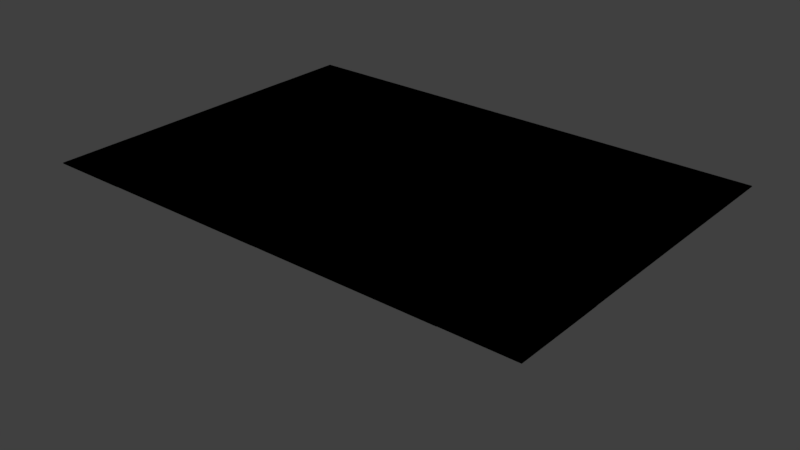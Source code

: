 # Source: Sketchfab_2017_12_24_23_12_13.blend  (saved by Blender 2.79.0; exported with 4.5.12 LTS)
import bpy
from mathutils import Matrix  # noqa: F401  (used for matrix-valued properties, if any)

bpy.ops.wm.read_factory_settings(use_empty=True)
scene = bpy.context.scene
scene.name = 'Scene'

# ---- collections
col_collection_1 = bpy.data.collections.new('Collection 1'); scene.collection.children.link(col_collection_1)

# ---- materials (node trees are filled in below, after node groups)
mat_eau = bpy.data.materials.new('eau')
mat_eau.alpha_threshold = 0.0
mat_eau.use_transparent_shadow = False
mat_eau.diffuse_color = (0.0, 0.09765, 0.8, 1.0)
mat_eau.roughness = 0.5
mat_sillon = bpy.data.materials.new('Sillon')
mat_sillon.alpha_threshold = 0.0
mat_sillon.use_transparent_shadow = False
mat_sillon.diffuse_color = (0.0, 0.0, 0.0, 1.0)
mat_sillon.roughness = 0.5
mat_material_008 = bpy.data.materials.new('Material.008')
mat_material_008.alpha_threshold = 0.0
mat_material_008.use_transparent_shadow = False
mat_material_008.diffuse_color = (0.8, 0.4876, 0.0, 1.0)
mat_material_008.roughness = 0.5
mat_material_004 = bpy.data.materials.new('Material.004')
mat_material_004.alpha_threshold = 0.0
mat_material_004.use_transparent_shadow = False
mat_material_004.diffuse_color = (0.8, 0.0, 0.1903, 1.0)
mat_material_004.roughness = 0.5
mat_material_005 = bpy.data.materials.new('Material.005')
mat_material_005.alpha_threshold = 0.0
mat_material_005.use_transparent_shadow = False
mat_material_005.diffuse_color = (0.8, 0.09079, 0.5049, 1.0)
mat_material_005.roughness = 0.5
mat_material_003 = bpy.data.materials.new('Material.003')
mat_material_003.alpha_threshold = 0.0
mat_material_003.use_transparent_shadow = False
mat_material_003.diffuse_color = (0.0, 0.7796, 0.8, 1.0)
mat_material_003.roughness = 0.5
mat_material_002 = bpy.data.materials.new('Material.002')
mat_material_002.alpha_threshold = 0.0
mat_material_002.use_transparent_shadow = False
mat_material_002.diffuse_color = (0.01638, 0.8, 0.2072, 1.0)
mat_material_002.roughness = 0.5
mat_material_001 = bpy.data.materials.new('Material.001')
mat_material_001.alpha_threshold = 0.0
mat_material_001.use_transparent_shadow = False
mat_material_001.diffuse_color = (0.1026, 0.8, 0.01463, 1.0)
mat_material_001.roughness = 0.5
mat_material = bpy.data.materials.new('Material')
mat_material.alpha_threshold = 0.0
mat_material.use_transparent_shadow = False
mat_material.diffuse_color = (0.0, 0.0, 0.0, 1.0)
mat_material.roughness = 0.5
mat_material_006 = bpy.data.materials.new('Material.006')
mat_material_006.alpha_threshold = 0.0
mat_material_006.use_transparent_shadow = False
mat_material_006.diffuse_color = (0.5424, 0.0, 0.8, 1.0)
mat_material_006.roughness = 0.5
mat_material_007 = bpy.data.materials.new('Material.007')
mat_material_007.alpha_threshold = 0.0
mat_material_007.use_transparent_shadow = False
mat_material_007.diffuse_color = (0.2686, 0.001462, 0.8, 1.0)
mat_material_007.roughness = 0.5

# ---- material node trees
mat_sillon.use_nodes = True; mat_sillon.node_tree.nodes.clear()
_N = mat_sillon.node_tree.nodes; _L = mat_sillon.node_tree.links
n0 = _N.new('NodeUndefined'); n0.name = 'Output'; n0.location = (300, 300)
n1 = _N.new('NodeUndefined'); n1.name = 'Geometry'; n1.location = (57, 243)
n2 = _N.new('NodeUndefined'); n2.name = 'Material'; n2.location = (-126, 409)
n2.inputs[0].default_value = (0.0, 0.0, 0.0, 1.0)
n2.inputs[1].default_value = (1.0, 1.0, 1.0, 1.0)
n2.inputs[2].default_value = 0.8
n2.inputs[3].default_value = (0.0, 0.0, 0.0)
_L.new(n2.outputs[0], n0.inputs[0])
_L.new(n1.outputs[8], n0.inputs[1])

# ---- world
world_world = bpy.data.worlds.new('World'); scene.world = world_world
world_world.color = (0.05088, 0.05088, 0.05088)
world_world.use_sun_shadow = False
world_world.sun_shadow_jitter_overblur = 0.0
world_world.cycles.sampling_method = 'MANUAL'

# ---- meshes
me_circle = bpy.data.meshes.new('Circle')
me_circle.from_pydata([(0.006148, 3.429, 0.02774), (-3.168, 1.312, -0.03493), (-3.364, 0.6692, -0.09617), (-3.43, -4.335e-07, 0.02305), (-3.169, -1.313, -0.03191), (-1.895, -2.858, 0.02466), (3.425, 0.000957, -0.1337), (2.898, -1.138, 0.1388), (2.029, 1.929, 0.09819), (2.291, -0.7551, 0.003091), (-2.556, -1.84, -0.04786), (1.147, 1.784, 0.1061), (-1.516, 1.777, 0.1468), (1.838, -0.8753, 0.1098), (-1.843, 2.906, -0.04523), (0.8514, 2.985, 0.0946), (0.995, -3.086, 0.06976), (1.172, -0.6999, -0.184), (0.7319, 2.12, -0.07253), (-1.757, -1.822, 0.2196), (0.7472, -2.629, -0.0664), (-0.7329, -3.094, 0.1809), (-1.76, -0.8762, 0.04224), (2.829, -0.6636, -0.0004702), (-0.8653, 1.714, -0.1205), (0.3704, -0.4962, 0.0969), (-0.27, 1.422, -0.05628), (-2.386, -0.63, 0.1904), (2.176, 0.703, 0.1121), (-1.202, -0.004435, -0.06687), (-3.287, -0.1937, 0.04259), (-2.273, -0.1639, 0.06824), (-2.868, 0.395, -0.06163), (0.09332, 0.6336, 0.03116), (0.05779, -2.83, -0.08582), (0.01018, 0.2218, 0.2647), (-1.496, 3.089, 0.0641), (-2.432, 2.428, -0.06923), (-3.029, 1.665, -0.01291), (-3.397, -0.3344, 0.148), (-3.354, -0.6871, 0.02078), (-2.875, -1.846, 0.06359), (-2.428, -2.434, 0.04876), (-1.138, -3.253, 0.1465), (0.9212, -3.283, -0.05944), (1.48, -3.097, 0.008224), (2.013, -2.771, -0.009244), (2.496, -2.375, -0.01868), (2.879, -1.855, -0.03641), (3.16, -1.334, 0.04149), (3.385, -0.597, -0.0009362), (3.36, 0.6773, -0.031), (2.839, 1.954, 0.02859), (1.919, 2.856, -0.0232), (1.321, 3.167, 0.006382), (0.6666, 3.388, -0.0809), (-1.968, 1.377, 0.03502), (-2.926, -1.255, 0.04889), (2.54, 2.064, -0.08278), (-2.091, 2.7, 0.008867), (1.712, 2.432, -0.05498), (2.411, -1.811, 0.01688), (-2.124, -1.795, 0.09385), (-2.452, -1.025, 0.04203), (2.31, 2.532, 0.05718), (1.344, 2.498, 0.02519), (1.896, -1.883, 0.07001), (-1.968, -2.267, 0.08078), (-1.284, 2.499, 0.1256), (1.309, 2.917, 0.05341), (-1.296, 3.196, 0.01125), (1.471, -2.827, -0.06038), (-0.05538, 2.804, 0.08112), (-0.7011, 2.609, -0.05491), (-0.4332, 3.275, -0.09691), (1.07, -1.912, 0.0217), (-0.441, 3.434, 0.09933), (1.34, -2.242, 0.1029), (-0.7679, -2.609, 0.1093), (0.3883, 3.307, 0.03616), (0.04887, -2.136, 0.05276), (-0.02572, 2.463, 0.007242), (0.4066, -1.347, 0.1011), (0.009798, -3.439, 0.01014), (0.01696, 3.192, 0.03376), (-0.5084, -1.162, -0.03266), (3.134, -0.3795, 0.04531), (0.8952, 1.13, -0.03453), (1.342, 0.7763, 0.1445), (2.605, 1.227, 0.03727), (-2.935, 1.492, -0.0286), (0.2388, -0.9877, -0.06585), (-0.1107, 1.738, 0.02675), (-1.034, -1.2, 0.1212), (-2.224, 1.129, -0.1629), (-0.1743, -0.7466, 0.1033), (0.2176, 1.278, 0.2202), (3.371, 0.352, 0.005538), (0.8444, -0.2195, -0.1288), (2.644, -0.07068, 0.1071), (-2.662, 0.3384, 0.07326), (3.1, 0.006239, -0.08538), (0.2732, -0.02716, 0.06461), (1.575, 0.03223, -0.03704), (-0.2636, 0.07102, 0.1511), (-3.152, 0.0172, 0.1846), (-1.54, 0.8443, -0.03524), (-3.263, 1.01, 0.08528), (-2.534, 0.9611, -0.1237), (-2.07, 0.5729, 0.1163), (-0.1672, 0.7952, 0.1325), (-2.779, 0.9107, 0.158), (-3.393, 0.3524, 0.1128), (-0.2524, -2.757, 0.07046), (-0.6326, -3.396, -0.07926), (0.06838, -3.196, 0.04786), (-1.446, 1.267, 0.000405), (-2.021, 2.14, -0.1083), (1.363, -1.612, 0.1062), (0.656, 2.398, 0.0734), (-1.325, -2.364, -0.06628), (-0.8079, 2.982, -0.03002), (0.6669, -3.108, -0.01026), (0.5551, -2.251, 0.1188), (-0.5879, -2.046, 0.08686), (0.02877, 2.708, -0.0417), (-0.1255, 2.085, 0.1034), (-1.048, 0.9253, 0.112), (3.169, 1.305, -0.002322), (0.7551, -0.849, 0.04314), (-1.876, -1.324, 0.04179), (1.595, 1.209, 0.006021), (-2.903, -0.6407, 0.04836), (-2.577, 1.509, -0.001773), (-1.758, -0.06927, -0.03145), (0.1102, -0.3287, -0.01369), (-0.8657, -0.6484, 0.2665), (2.945, 0.4233, 0.01172), (1.809, 0.484, 0.1551), (2.574, 0.6477, -0.06171), (-0.8511, 0.2431, -0.06319), (-0.1037, -1.657, 0.03485), (0.006148, 3.429, 0.05784), (-3.168, 1.312, -0.004831), (-3.364, 0.6692, -0.06607), (-3.43, -4.335e-07, 0.05315), (-3.169, -1.313, -0.001813), (-1.895, -2.858, 0.05476), (3.425, 0.000957, -0.1036), (2.898, -1.138, 0.1689), (2.029, 1.929, 0.1283), (2.291, -0.7551, 0.03319), (-2.556, -1.84, -0.01776), (1.147, 1.784, 0.1362), (-1.516, 1.777, 0.1769), (1.838, -0.8753, 0.1399), (-1.843, 2.906, -0.01513), (0.8514, 2.985, 0.1247), (0.995, -3.086, 0.09986), (1.172, -0.6999, -0.1539), (0.7319, 2.12, -0.04243), (-1.757, -1.822, 0.2497), (0.7472, -2.629, -0.03631), (-0.7329, -3.094, 0.211), (-1.76, -0.8762, 0.07234), (2.829, -0.6636, 0.02963), (-0.8653, 1.714, -0.09043), (0.3704, -0.4962, 0.127), (-0.27, 1.422, -0.02618), (-2.386, -0.63, 0.2205), (2.176, 0.703, 0.1422), (-1.202, -0.004435, -0.03678), (-3.287, -0.1937, 0.07269), (-2.273, -0.1639, 0.09834), (-2.868, 0.395, -0.03154), (0.09332, 0.6336, 0.06126), (0.05779, -2.83, -0.05572), (0.01018, 0.2218, 0.2948), (-1.496, 3.089, 0.0942), (-2.432, 2.428, -0.03913), (-3.029, 1.665, 0.01719), (-3.397, -0.3344, 0.1781), (-3.354, -0.6871, 0.05088), (-2.875, -1.846, 0.09369), (-2.428, -2.434, 0.07886), (-1.138, -3.253, 0.1766), (0.9212, -3.283, -0.02934), (1.48, -3.097, 0.03832), (2.013, -2.771, 0.02085), (2.496, -2.375, 0.01142), (2.879, -1.855, -0.00631), (3.16, -1.334, 0.07158), (3.385, -0.597, 0.02916), (3.36, 0.6773, -0.000901), (2.839, 1.954, 0.05869), (1.919, 2.856, 0.006903), (1.321, 3.167, 0.03648), (0.6666, 3.388, -0.0508), (-1.968, 1.377, 0.06511), (-2.926, -1.255, 0.07899), (2.54, 2.064, -0.05268), (-2.091, 2.7, 0.03897), (1.712, 2.432, -0.02488), (2.411, -1.811, 0.04697), (-2.124, -1.795, 0.1239), (-2.452, -1.025, 0.07213), (2.31, 2.532, 0.08728), (1.344, 2.498, 0.05529), (1.896, -1.883, 0.1001), (-1.968, -2.267, 0.1109), (-1.284, 2.499, 0.1557), (1.309, 2.917, 0.08351), (-1.296, 3.196, 0.04135), (1.471, -2.827, -0.03028), (-0.05538, 2.804, 0.1112), (-0.7011, 2.609, -0.02482), (-0.4332, 3.275, -0.06681), (1.07, -1.912, 0.0518), (-0.441, 3.434, 0.1294), (1.34, -2.242, 0.133), (-0.7679, -2.609, 0.1394), (0.3883, 3.307, 0.06626), (0.04887, -2.136, 0.08286), (-0.02572, 2.463, 0.03734), (0.4066, -1.347, 0.1312), (0.009798, -3.439, 0.04024), (0.01696, 3.192, 0.06386), (-0.5084, -1.162, -0.002566), (3.134, -0.3795, 0.07541), (0.8952, 1.13, -0.004433), (1.342, 0.7763, 0.1746), (2.605, 1.227, 0.06737), (-2.935, 1.492, 0.001503), (0.2388, -0.9877, -0.03575), (-0.1107, 1.738, 0.05685), (-1.034, -1.2, 0.1513), (-2.224, 1.129, -0.1328), (-0.1743, -0.7466, 0.1334), (0.2176, 1.278, 0.2503), (3.371, 0.352, 0.03564), (0.8444, -0.2195, -0.09874), (2.644, -0.07068, 0.1372), (-2.662, 0.3384, 0.1034), (3.1, 0.006239, -0.05528), (0.2732, -0.02716, 0.09471), (1.575, 0.03223, -0.006937), (-0.2636, 0.07102, 0.1812), (-3.152, 0.0172, 0.2147), (-1.54, 0.8443, -0.005136), (-3.263, 1.01, 0.1154), (-2.534, 0.9611, -0.09364), (-2.07, 0.5729, 0.1464), (-0.1672, 0.7952, 0.1626), (-2.779, 0.9107, 0.1881), (-3.393, 0.3524, 0.1429), (-0.2524, -2.757, 0.1006), (-0.6326, -3.396, -0.04916), (0.06838, -3.196, 0.07796), (-1.446, 1.267, 0.0305), (-2.021, 2.14, -0.07815), (1.363, -1.612, 0.1363), (0.656, 2.398, 0.1035), (-1.325, -2.364, -0.03619), (-0.8079, 2.982, 8.058e-05), (0.6669, -3.108, 0.01984), (0.5551, -2.251, 0.1489), (-0.5879, -2.046, 0.117), (0.02877, 2.708, -0.01161), (-0.1255, 2.085, 0.1335), (-1.048, 0.9253, 0.1421), (3.169, 1.305, 0.02778), (0.7551, -0.849, 0.07324), (-1.876, -1.324, 0.07189), (1.595, 1.209, 0.03612), (-2.903, -0.6407, 0.07846), (-2.577, 1.509, 0.02833), (-1.758, -0.06927, -0.001354), (0.1102, -0.3287, 0.01641), (-0.8657, -0.6484, 0.2966), (2.945, 0.4233, 0.04182), (1.809, 0.484, 0.1852), (2.574, 0.6477, -0.03161), (-0.8511, 0.2431, -0.03309), (-0.1037, -1.657, 0.06495), (0.006049, 3.429, -0.002356), (-3.168, 1.312, -0.06502), (-3.364, 0.6692, -0.1263), (-3.43, 6.588e-05, -0.007042), (-3.169, -1.313, -0.062), (-1.895, -2.858, -0.005434), (3.425, 0.001023, -0.1638), (2.897, -1.138, 0.1087), (2.029, 1.929, 0.0681), (2.291, -0.755, -0.027), (-2.556, -1.84, -0.07796), (1.147, 1.784, 0.07605), (-1.516, 1.777, 0.1167), (1.838, -0.8752, 0.07969), (-1.843, 2.906, -0.07532), (0.8513, 2.986, 0.06451), (0.9949, -3.086, 0.03967), (1.172, -0.6999, -0.2141), (0.7318, 2.12, -0.1026), (-1.757, -1.822, 0.1895), (0.7471, -2.629, -0.0965), (-0.733, -3.094, 0.1508), (-1.76, -0.8761, 0.01215), (2.829, -0.6636, -0.03056), (-0.8654, 1.714, -0.1506), (0.3703, -0.4961, 0.06681), (-0.2701, 1.422, -0.08637), (-2.386, -0.6299, 0.1603), (2.176, 0.7031, 0.08205), (-1.202, -0.004369, -0.09697), (-3.287, -0.1936, 0.0125), (-2.274, -0.1638, 0.03815), (-2.869, 0.395, -0.09173), (0.09323, 0.6337, 0.001065), (0.05769, -2.83, -0.1159), (0.01008, 0.2218, 0.2346), (-1.496, 3.089, 0.03401), (-2.432, 2.428, -0.09932), (-3.029, 1.665, -0.043), (-3.397, -0.3343, 0.1179), (-3.354, -0.687, -0.009315), (-2.875, -1.846, 0.0335), (-2.429, -2.434, 0.01867), (-1.138, -3.253, 0.1164), (0.9211, -3.283, -0.08953), (1.48, -3.097, -0.02187), (2.013, -2.771, -0.03934), (2.496, -2.374, -0.04877), (2.879, -1.855, -0.0665), (3.16, -1.334, 0.01139), (3.385, -0.597, -0.03103), (3.359, 0.6774, -0.06109), (2.839, 1.954, -0.001499), (1.919, 2.856, -0.05329), (1.321, 3.167, -0.02371), (0.6665, 3.388, -0.111), (-1.968, 1.377, 0.004923), (-2.926, -1.255, 0.01879), (2.54, 2.064, -0.1129), (-2.091, 2.7, -0.02123), (1.712, 2.432, -0.08507), (2.411, -1.811, -0.01322), (-2.124, -1.795, 0.06375), (-2.452, -1.025, 0.01193), (2.31, 2.532, 0.02709), (1.344, 2.498, -0.004898), (1.895, -1.883, 0.03992), (-1.968, -2.267, 0.05068), (-1.284, 2.499, 0.0955), (1.309, 2.918, 0.02332), (-1.297, 3.196, -0.01884), (1.471, -2.827, -0.09048), (-0.05548, 2.804, 0.05102), (-0.7012, 2.609, -0.08501), (-0.4333, 3.275, -0.127), (1.07, -1.912, -0.008392), (-0.4411, 3.434, 0.06924), (1.34, -2.242, 0.0728), (-0.768, -2.609, 0.0792), (0.3882, 3.307, 0.006072), (0.04877, -2.136, 0.02266), (-0.02582, 2.463, -0.02285), (0.4065, -1.347, 0.07098), (0.009699, -3.439, -0.01995), (0.01686, 3.192, 0.003671), (-0.5085, -1.161, -0.06276), (3.134, -0.3795, 0.01522), (0.8951, 1.131, -0.06462), (1.342, 0.7764, 0.1145), (2.605, 1.227, 0.007174), (-2.935, 1.492, -0.05869), (0.2387, -0.9876, -0.09594), (-0.1108, 1.738, -0.003339), (-1.034, -1.2, 0.09116), (-2.224, 1.129, -0.193), (-0.1744, -0.7465, 0.07323), (0.2175, 1.278, 0.1901), (3.371, 0.352, -0.02455), (0.8443, -0.2194, -0.1589), (2.644, -0.07061, 0.07701), (-2.662, 0.3385, 0.04317), (3.1, 0.006305, -0.1155), (0.2731, -0.02709, 0.03452), (1.575, 0.03229, -0.06713), (-0.2637, 0.07109, 0.121), (-3.152, 0.01727, 0.1545), (-1.54, 0.8443, -0.06533), (-3.263, 1.01, 0.05518), (-2.534, 0.9612, -0.1538), (-2.07, 0.5729, 0.08618), (-0.1673, 0.7953, 0.1024), (-2.779, 0.9108, 0.1279), (-3.393, 0.3525, 0.08268), (-0.2525, -2.757, 0.04036), (-0.6327, -3.396, -0.1093), (0.06828, -3.196, 0.01776), (-1.446, 1.267, -0.02969), (-2.021, 2.14, -0.1383), (1.363, -1.612, 0.07607), (0.6559, 2.398, 0.04331), (-1.325, -2.364, -0.09638), (-0.808, 2.982, -0.06011), (0.6668, -3.108, -0.04035), (0.555, -2.251, 0.08869), (-0.588, -2.046, 0.05676), (0.02867, 2.708, -0.0718), (-0.1256, 2.085, 0.07331), (-1.049, 0.9254, 0.08193), (3.169, 1.305, -0.03241), (0.755, -0.849, 0.01305), (-1.876, -1.324, 0.0117), (1.595, 1.209, -0.02407), (-2.903, -0.6406, 0.01827), (-2.577, 1.509, -0.03187), (-1.759, -0.0692, -0.06155), (0.1101, -0.3286, -0.04378), (-0.8658, -0.6483, 0.2364), (2.945, 0.4234, -0.01837), (1.809, 0.4841, 0.125), (2.574, 0.6478, -0.0918), (-0.8512, 0.2431, -0.09328), (-0.1038, -1.657, 0.00476)], [], [(7, 61, 48), (133, 37, 38), (117, 116, 12), (9, 66, 61), (53, 65, 64), (10, 67, 62), (54, 15, 69), (13, 118, 66), (55, 79, 54), (45, 16, 44), (19, 120, 124), (113, 78, 21), (96, 18, 92), (50, 86, 49), (1, 90, 38), (132, 63, 27), (27, 130, 22), (26, 33, 96), (100, 27, 31), (103, 17, 13), (28, 13, 9), (100, 32, 132), (102, 135, 25), (101, 23, 86), (30, 39, 40), (29, 136, 140), (106, 29, 127), (51, 137, 97), (32, 1, 107), (88, 102, 98), (138, 98, 103), (33, 35, 102), (83, 21, 114), (35, 110, 104), (117, 56, 116), (131, 28, 8), (53, 69, 65), (17, 82, 118), (5, 43, 21), (87, 131, 11), (54, 79, 15), (5, 78, 120), (26, 96, 92), (136, 93, 85), (87, 96, 33), (133, 108, 94), (27, 63, 130), (13, 17, 118), (26, 110, 33), (86, 23, 7), (97, 101, 86), (28, 103, 13), (101, 137, 23), (106, 109, 29), (88, 87, 102), (138, 88, 98), (100, 108, 111), (83, 115, 21), (34, 123, 80), (135, 35, 104), (35, 33, 110), (80, 123, 75), (115, 122, 20), (112, 39, 30), (112, 3, 39), (111, 108, 90), (137, 139, 99), (109, 31, 134), (108, 100, 31), (87, 33, 102), (109, 134, 29), (105, 32, 107), (23, 137, 99), (102, 35, 135), (32, 100, 111), (17, 103, 98), (134, 31, 22), (31, 27, 22), (100, 132, 27), (98, 102, 25), (134, 93, 136), (134, 22, 93), (91, 95, 141), (131, 88, 138), (131, 87, 88), (56, 109, 106), (56, 94, 109), (132, 57, 63), (94, 108, 109), (129, 91, 82), (129, 25, 91), (116, 106, 127), (18, 96, 87), (126, 81, 73), (72, 84, 74), (16, 45, 71), (113, 21, 115), (73, 72, 121), (73, 81, 72), (123, 77, 75), (123, 20, 77), (124, 113, 34), (124, 78, 113), (122, 115, 83), (121, 74, 70), (15, 84, 125), (15, 79, 84), (11, 131, 8), (77, 71, 66), (71, 46, 66), (84, 0, 74), (19, 22, 130), (19, 124, 22), (124, 93, 22), (118, 82, 75), (73, 36, 14), (73, 121, 36), (119, 125, 81), (119, 15, 125), (68, 24, 73), (119, 126, 92), (119, 81, 126), (71, 77, 16), (62, 130, 63), (62, 19, 130), (24, 12, 116), (59, 68, 14), (65, 69, 119), (69, 15, 119), (66, 47, 61), (66, 46, 47), (19, 67, 120), (12, 59, 117), (65, 119, 18), (10, 63, 57), (10, 62, 63), (117, 59, 37), (8, 65, 11), (8, 60, 65), (8, 89, 58), (8, 28, 89), (89, 128, 52), (56, 133, 94), (58, 64, 8), (64, 60, 8), (141, 95, 85), (80, 93, 124), (80, 141, 93), (141, 85, 93), (135, 104, 95), (114, 21, 43), (115, 20, 34), (127, 104, 110), (127, 140, 104), (99, 139, 9), (139, 28, 9), (112, 30, 107), (111, 1, 32), (111, 90, 1), (28, 138, 103), (108, 31, 109), (97, 137, 101), (127, 29, 140), (140, 95, 104), (140, 136, 95), (99, 9, 23), (105, 107, 30), (25, 135, 91), (135, 95, 91), (132, 32, 105), (98, 129, 17), (98, 25, 129), (97, 86, 50), (134, 136, 29), (86, 48, 49), (86, 7, 48), (128, 139, 137), (128, 89, 139), (91, 141, 82), (108, 133, 90), (133, 38, 90), (132, 105, 30), (9, 13, 66), (28, 131, 138), (116, 56, 106), (17, 129, 82), (107, 2, 112), (97, 50, 6), (128, 137, 51), (116, 127, 24), (136, 85, 95), (24, 110, 26), (24, 127, 110), (23, 61, 7), (23, 9, 61), (89, 28, 139), (26, 126, 24), (126, 73, 24), (84, 79, 0), (72, 74, 121), (84, 72, 125), (113, 115, 34), (125, 72, 81), (124, 34, 80), (74, 0, 76), (21, 78, 5), (20, 123, 34), (16, 83, 44), (16, 122, 83), (82, 80, 75), (82, 141, 80), (5, 120, 42), (120, 67, 42), (77, 122, 16), (77, 20, 122), (121, 70, 36), (87, 11, 18), (26, 92, 126), (77, 66, 75), (120, 78, 124), (71, 45, 46), (79, 55, 0), (73, 14, 68), (24, 59, 12), (24, 68, 59), (119, 92, 18), (66, 118, 75), (69, 53, 54), (65, 18, 11), (61, 47, 48), (62, 67, 19), (64, 65, 60), (10, 57, 41), (56, 37, 133), (56, 117, 37), (89, 52, 58), (58, 52, 64), (10, 41, 67), (41, 42, 67), (41, 57, 4), (57, 40, 4), (57, 30, 40), (57, 132, 30), (76, 70, 74), (149, 190, 203), (275, 180, 179), (259, 154, 258), (151, 203, 208), (195, 206, 207), (152, 204, 209), (196, 211, 157), (155, 208, 260), (197, 196, 221), (187, 186, 158), (161, 266, 262), (255, 163, 220), (238, 234, 160), (192, 191, 228), (143, 180, 232), (274, 169, 205), (169, 164, 272), (168, 238, 175), (242, 173, 169), (245, 155, 159), (170, 151, 155), (242, 274, 174), (244, 167, 277), (243, 228, 165), (172, 182, 181), (171, 282, 278), (248, 269, 171), (193, 239, 279), (174, 249, 143), (230, 240, 244), (280, 245, 240), (175, 244, 177), (225, 256, 163), (177, 246, 252), (259, 258, 198), (273, 150, 170), (195, 207, 211), (159, 260, 224), (147, 163, 185), (229, 153, 273), (196, 157, 221), (147, 262, 220), (168, 234, 238), (278, 227, 235), (229, 175, 238), (275, 236, 250), (169, 272, 205), (155, 260, 159), (168, 175, 252), (228, 149, 165), (239, 228, 243), (170, 155, 245), (243, 165, 279), (248, 171, 251), (230, 244, 229), (280, 240, 230), (242, 253, 250), (225, 163, 257), (176, 222, 265), (277, 246, 177), (177, 252, 175), (222, 217, 265), (257, 162, 264), (254, 172, 181), (254, 181, 145), (253, 232, 250), (279, 241, 281), (251, 276, 173), (250, 173, 242), (229, 244, 175), (251, 171, 276), (247, 249, 174), (165, 241, 279), (244, 277, 177), (174, 253, 242), (159, 240, 245), (276, 164, 173), (173, 164, 169), (242, 169, 274), (240, 167, 244), (276, 278, 235), (276, 235, 164), (233, 283, 237), (273, 280, 230), (273, 230, 229), (198, 248, 251), (198, 251, 236), (274, 205, 199), (236, 251, 250), (271, 224, 233), (271, 233, 167), (258, 269, 248), (160, 229, 238), (268, 215, 223), (214, 216, 226), (158, 213, 187), (255, 257, 163), (215, 263, 214), (215, 214, 223), (265, 217, 219), (265, 219, 162), (266, 176, 255), (266, 255, 220), (264, 225, 257), (263, 212, 216), (157, 267, 226), (157, 226, 221), (153, 150, 273), (219, 208, 213), (213, 208, 188), (226, 216, 142), (161, 272, 164), (161, 164, 266), (266, 164, 235), (260, 217, 224), (215, 156, 178), (215, 178, 263), (261, 223, 267), (261, 267, 157), (210, 215, 166), (261, 234, 268), (261, 268, 223), (213, 158, 219), (204, 205, 272), (204, 272, 161), (166, 258, 154), (201, 156, 210), (207, 261, 211), (211, 261, 157), (208, 203, 189), (208, 189, 188), (161, 262, 209), (154, 259, 201), (207, 160, 261), (152, 199, 205), (152, 205, 204), (259, 179, 201), (150, 153, 207), (150, 207, 202), (150, 200, 231), (150, 231, 170), (231, 194, 270), (198, 236, 275), (200, 150, 206), (206, 150, 202), (283, 227, 237), (222, 266, 235), (222, 235, 283), (283, 235, 227), (277, 237, 246), (256, 185, 163), (257, 176, 162), (269, 252, 246), (269, 246, 282), (241, 151, 281), (281, 151, 170), (254, 249, 172), (253, 174, 143), (253, 143, 232), (170, 245, 280), (250, 251, 173), (239, 243, 279), (269, 282, 171), (282, 246, 237), (282, 237, 278), (241, 165, 151), (247, 172, 249), (167, 233, 277), (277, 233, 237), (274, 247, 174), (240, 159, 271), (240, 271, 167), (239, 192, 228), (276, 171, 278), (228, 191, 190), (228, 190, 149), (270, 279, 281), (270, 281, 231), (233, 224, 283), (250, 232, 275), (275, 232, 180), (274, 172, 247), (151, 208, 155), (170, 280, 273), (258, 248, 198), (159, 224, 271), (249, 254, 144), (239, 148, 192), (270, 193, 279), (258, 166, 269), (278, 237, 227), (166, 168, 252), (166, 252, 269), (165, 149, 203), (165, 203, 151), (231, 281, 170), (168, 166, 268), (268, 166, 215), (226, 142, 221), (214, 263, 216), (226, 267, 214), (255, 176, 257), (267, 223, 214), (266, 222, 176), (216, 218, 142), (163, 147, 220), (162, 176, 265), (158, 186, 225), (158, 225, 264), (224, 217, 222), (224, 222, 283), (147, 184, 262), (262, 184, 209), (219, 158, 264), (219, 264, 162), (263, 178, 212), (229, 160, 153), (168, 268, 234), (219, 217, 208), (262, 266, 220), (213, 188, 187), (221, 142, 197), (215, 210, 156), (166, 154, 201), (166, 201, 210), (261, 160, 234), (208, 217, 260), (211, 196, 195), (207, 153, 160), (203, 190, 189), (204, 161, 209), (206, 202, 207), (152, 183, 199), (198, 275, 179), (198, 179, 259), (231, 200, 194), (200, 206, 194), (152, 209, 183), (183, 209, 184), (183, 146, 199), (199, 146, 182), (199, 182, 172), (199, 172, 274), (218, 216, 212), (291, 345, 332), (417, 321, 322), (401, 400, 296), (293, 350, 345), (337, 349, 348), (294, 351, 346), (338, 299, 353), (297, 402, 350), (339, 363, 338), (329, 300, 328), (303, 404, 408), (397, 362, 305), (380, 302, 376), (334, 370, 333), (285, 374, 322), (416, 347, 311), (311, 414, 306), (310, 317, 380), (384, 311, 315), (387, 301, 297), (312, 297, 293), (384, 316, 416), (386, 419, 309), (385, 307, 370), (314, 323, 324), (313, 420, 424), (390, 313, 411), (335, 421, 381), (316, 285, 391), (372, 386, 382), (422, 382, 387), (317, 319, 386), (367, 305, 398), (319, 394, 388), (401, 340, 400), (415, 312, 292), (337, 353, 349), (301, 366, 402), (289, 327, 305), (371, 415, 295), (338, 363, 299), (289, 362, 404), (310, 380, 376), (420, 377, 369), (371, 380, 317), (417, 392, 378), (311, 347, 414), (297, 301, 402), (310, 394, 317), (370, 307, 291), (381, 385, 370), (312, 387, 297), (385, 421, 307), (390, 393, 313), (372, 371, 386), (422, 372, 382), (384, 392, 395), (367, 399, 305), (318, 407, 364), (419, 319, 388), (319, 317, 394), (364, 407, 359), (399, 406, 304), (396, 323, 314), (396, 287, 323), (395, 392, 374), (421, 423, 383), (393, 315, 418), (392, 384, 315), (371, 317, 386), (393, 418, 313), (389, 316, 391), (307, 421, 383), (386, 319, 419), (316, 384, 395), (301, 387, 382), (418, 315, 306), (315, 311, 306), (384, 416, 311), (382, 386, 309), (418, 377, 420), (418, 306, 377), (375, 379, 425), (415, 372, 422), (415, 371, 372), (340, 393, 390), (340, 378, 393), (416, 341, 347), (378, 392, 393), (413, 375, 366), (413, 309, 375), (400, 390, 411), (302, 380, 371), (410, 365, 357), (356, 368, 358), (300, 329, 355), (397, 305, 399), (357, 356, 405), (357, 365, 356), (407, 361, 359), (407, 304, 361), (408, 397, 318), (408, 362, 397), (406, 399, 367), (405, 358, 354), (299, 368, 409), (299, 363, 368), (295, 415, 292), (361, 355, 350), (355, 330, 350), (368, 284, 358), (303, 306, 414), (303, 408, 306), (408, 377, 306), (402, 366, 359), (357, 320, 298), (357, 405, 320), (403, 409, 365), (403, 299, 409), (352, 308, 357), (403, 410, 376), (403, 365, 410), (355, 361, 300), (346, 414, 347), (346, 303, 414), (308, 296, 400), (343, 352, 298), (349, 353, 403), (353, 299, 403), (350, 331, 345), (350, 330, 331), (303, 351, 404), (296, 343, 401), (349, 403, 302), (294, 347, 341), (294, 346, 347), (401, 343, 321), (292, 349, 295), (292, 344, 349), (292, 373, 342), (292, 312, 373), (373, 412, 336), (340, 417, 378), (342, 348, 292), (348, 344, 292), (425, 379, 369), (364, 377, 408), (364, 425, 377), (425, 369, 377), (419, 388, 379), (398, 305, 327), (399, 304, 318), (411, 388, 394), (411, 424, 388), (383, 423, 293), (423, 312, 293), (396, 314, 391), (395, 285, 316), (395, 374, 285), (312, 422, 387), (392, 315, 393), (381, 421, 385), (411, 313, 424), (424, 379, 388), (424, 420, 379), (383, 293, 307), (389, 391, 314), (309, 419, 375), (419, 379, 375), (416, 316, 389), (382, 413, 301), (382, 309, 413), (381, 370, 334), (418, 420, 313), (370, 332, 333), (370, 291, 332), (412, 423, 421), (412, 373, 423), (375, 425, 366), (392, 417, 374), (417, 322, 374), (416, 389, 314), (293, 297, 350), (312, 415, 422), (400, 340, 390), (301, 413, 366), (391, 286, 396), (381, 334, 290), (412, 421, 335), (400, 411, 308), (420, 369, 379), (308, 394, 310), (308, 411, 394), (307, 345, 291), (307, 293, 345), (373, 312, 423), (310, 410, 308), (410, 357, 308), (368, 363, 284), (356, 358, 405), (368, 356, 409), (397, 399, 318), (409, 356, 365), (408, 318, 364), (358, 284, 360), (305, 362, 289), (304, 407, 318), (300, 367, 328), (300, 406, 367), (366, 364, 359), (366, 425, 364), (289, 404, 326), (404, 351, 326), (361, 406, 300), (361, 304, 406), (405, 354, 320), (371, 295, 302), (310, 376, 410), (361, 350, 359), (404, 362, 408), (355, 329, 330), (363, 339, 284), (357, 298, 352), (308, 343, 296), (308, 352, 343), (403, 376, 302), (350, 402, 359), (353, 337, 338), (349, 302, 295), (345, 331, 332), (346, 351, 303), (348, 349, 344), (294, 341, 325), (340, 321, 417), (340, 401, 321), (373, 336, 342), (342, 336, 348), (294, 325, 351), (325, 326, 351), (325, 341, 288), (341, 324, 288), (341, 314, 324), (341, 416, 314), (360, 354, 358), (187, 188, 330, 329), (239, 193, 335, 381), (188, 189, 331, 330), (270, 194, 336, 412), (256, 225, 367, 398), (189, 190, 332, 331), (201, 179, 321, 343), (148, 239, 381, 290), (190, 191, 333, 332), (218, 212, 354, 360), (191, 192, 334, 333), (185, 256, 398, 327), (206, 195, 337, 348), (192, 148, 290, 334), (180, 143, 285, 322), (193, 270, 412, 335), (249, 144, 286, 391), (194, 206, 348, 336), (254, 145, 287, 396), (195, 196, 338, 337), (143, 249, 391, 285), (142, 218, 360, 284), (147, 185, 327, 289), (181, 182, 324, 323), (179, 180, 322, 321), (196, 197, 339, 338), (212, 178, 320, 354), (182, 146, 288, 324), (197, 142, 284, 339), (156, 201, 343, 298), (183, 184, 326, 325), (145, 181, 323, 287), (178, 156, 298, 320), (184, 147, 289, 326), (225, 186, 328, 367), (144, 254, 396, 286), (146, 183, 325, 288), (186, 187, 329, 328)])
me_circle.polygons.foreach_set('material_index', [0, 0, 0, 0, 0, 0, 0, 0, 0, 0, 0, 0, 0, 0, 0, 0, 0, 0, 0, 0, 0, 0, 0, 0, 0, 0, 0, 0, 0, 0, 0, 0, 0, 0, 0, 0, 0, 0, 0, 0, 0, 0, 0, 0, 0, 0, 0, 0, 0, 0, 0, 0, 0, 0, 0, 0, 0, 0, 0, 0, 0, 0, 0, 0, 0, 0, 0, 0, 0, 0, 0, 0, 0, 0, 0, 0, 0, 0, 0, 0, 0, 0, 0, 0, 0, 0, 0, 0, 0, 0, 0, 0, 0, 0, 0, 0, 0, 0, 0, 0, 0, 0, 0, 0, 0, 0, 0, 0, 0, 0, 0, 0, 0, 0, 0, 0, 0, 0, 0, 0, 0, 0, 0, 0, 0, 0, 0, 0, 0, 0, 0, 0, 0, 0, 0, 0, 0, 0, 0, 0, 0, 0, 0, 0, 0, 0, 0, 0, 0, 0, 0, 0, 0, 0, 0, 0, 0, 0, 0, 0, 0, 0, 0, 0, 0, 0, 0, 0, 0, 0, 0, 0, 0, 0, 0, 0, 0, 0, 0, 0, 0, 0, 0, 0, 0, 0, 0, 0, 0, 0, 0, 0, 0, 0, 0, 0, 0, 0, 0, 0, 0, 0, 0, 0, 0, 0, 0, 0, 0, 0, 0, 0, 0, 0, 0, 0, 0, 0, 0, 0, 0, 0, 0, 0, 0, 0, 0, 0, 0, 0, 0, 0, 0, 0, 0, 0, 0, 0, 0, 0, 0, 0, 0, 0, 1, 1, 1, 1, 1, 1, 1, 1, 1, 1, 1, 1, 1, 1, 1, 1, 1, 1, 1, 1, 1, 1, 1, 1, 1, 1, 1, 1, 1, 1, 1, 1, 1, 1, 1, 1, 1, 1, 1, 1, 1, 1, 1, 1, 1, 1, 1, 1, 1, 1, 1, 1, 1, 1, 1, 1, 1, 1, 1, 1, 1, 1, 1, 1, 1, 1, 1, 1, 1, 1, 1, 1, 1, 1, 1, 1, 1, 1, 1, 1, 1, 1, 1, 1, 1, 1, 1, 1, 1, 1, 1, 1, 1, 1, 1, 1, 1, 1, 1, 1, 1, 1, 1, 1, 1, 1, 1, 1, 1, 1, 1, 1, 1, 1, 1, 1, 1, 1, 1, 1, 1, 1, 1, 1, 1, 1, 1, 1, 1, 1, 1, 1, 1, 1, 1, 1, 1, 1, 1, 1, 1, 1, 1, 1, 1, 1, 1, 1, 1, 1, 1, 1, 1, 1, 1, 1, 1, 1, 1, 1, 1, 1, 1, 1, 1, 1, 1, 1, 1, 1, 1, 1, 1, 1, 1, 1, 1, 1, 1, 1, 1, 1, 1, 1, 1, 1, 1, 1, 1, 1, 1, 1, 1, 1, 1, 1, 1, 1, 1, 1, 1, 1, 1, 1, 1, 1, 1, 1, 1, 1, 1, 1, 1, 1, 1, 1, 1, 1, 1, 1, 1, 1, 1, 1, 1, 1, 1, 1, 1, 1, 1, 1, 1, 1, 1, 1, 1, 1, 1, 1, 1, 1, 1, 1, 1, 1, 1, 1, 1, 1, 1, 1, 1, 1, 1, 1, 1, 1, 1, 1, 1, 1, 1, 1, 1, 1, 1, 1, 1, 1, 1, 1, 1, 1, 1, 1, 1, 1, 1, 1, 1, 1, 1, 1, 1, 1, 1, 1, 1, 1, 1, 1, 1, 1, 1, 1, 1, 1, 1, 1, 1, 1, 1, 1, 1, 1, 1, 1, 1, 1, 1, 1, 1, 1, 1, 1, 1, 1, 1, 1, 1, 1, 1, 1, 1, 1, 1, 1, 1, 1, 1, 1, 1, 1, 1, 1, 1, 1, 1, 1, 1, 1, 1, 1, 1, 1, 1, 1, 1, 1, 1, 1, 1, 1, 1, 1, 1, 1, 1, 1, 1, 1, 1, 1, 1, 1, 1, 1, 1, 1, 1, 1, 1, 1, 1, 1, 1, 1, 1, 1, 1, 1, 1, 1, 1, 1, 1, 1, 1, 1, 1, 1, 1, 1, 1, 1, 1, 1, 1, 1, 1, 1, 1, 1, 1, 1, 1, 1, 1, 1, 1, 1, 1, 1, 1, 1, 1, 1, 1, 1, 1, 1, 1, 1, 1, 1, 1, 1, 1, 1, 1, 1, 1, 1, 1, 1, 1, 1, 1, 1, 1, 1, 1, 1, 1, 1, 1, 1, 1, 1, 1, 1, 1, 1, 1, 1, 1, 1, 1, 1, 1, 1, 1, 1, 1, 1, 1, 1, 1, 1, 1, 1, 1, 1, 1, 1, 1, 1, 1, 1, 1, 1, 1, 1, 1, 1, 1, 1, 1, 1, 1, 1, 1, 1, 1, 1, 1, 1, 1, 1, 1, 1, 1, 1, 1, 1, 1, 1, 1, 1, 1, 1, 1, 1, 1, 1, 1, 1, 1, 1, 1, 1, 1, 1, 1, 1])
me_circle.materials.append(mat_eau)
me_circle.materials.append(mat_sillon)
me_circle.use_remesh_preserve_volume = False
me_circle.use_remesh_preserve_attributes = False
me_circle.use_mirror_vertex_groups = False
me_circle.update()
me_plane = bpy.data.meshes.new('Plane')
me_plane.from_pydata([(-2.7, -1.9, 0.0), (2.7, -1.9, 0.0), (-2.7, 1.9, 0.0), (2.7, 1.9, 0.0), (-2.714, -1.91, 0.005584), (2.714, -1.91, 0.005584), (-2.714, 1.91, 0.005584), (2.714, 1.91, 0.005584), (-2.714, -1.91, -0.004658), (2.714, -1.91, -0.004658), (-2.714, 1.91, -0.004658), (2.714, 1.91, -0.004658)], [], [(0, 1, 3, 2), (4, 6, 7, 5), (8, 9, 11, 10), (7, 6, 10, 11), (4, 5, 9, 8), (5, 7, 11, 9), (6, 4, 8, 10)])
_uv = me_plane.uv_layers.new(name='UVMap')
_uv.uv.foreach_set('vector', [8.387e-05, 8.392e-05, 0.9999, 8.387e-05, 0.9999, 0.7037, 8.396e-05, 0.7037, 0.0, 0.0, 0.0, 0.0, 0.0, 0.0, 0.0, 0.0, 0.0, 0.0, 0.0, 0.0, 0.0, 0.0, 0.0, 0.0, 0.0, 0.0, 0.0, 0.0, 0.0, 0.0, 0.0, 0.0, 0.0, 0.0, 0.0, 0.0, 0.0, 0.0, 0.0, 0.0, 0.0, 0.0, 0.0, 0.0, 0.0, 0.0, 0.0, 0.0, 0.0, 0.0, 0.0, 0.0, 0.0, 0.0, 0.0, 0.0])
me_plane.materials.append(mat_sillon)
me_plane.materials.append(mat_material_008)
me_plane.use_remesh_preserve_volume = False
me_plane.use_remesh_preserve_attributes = False
me_plane.use_mirror_vertex_groups = False
me_plane.update()
me_plane_011 = bpy.data.meshes.new('Plane.011')
me_plane_011.from_pydata([(-1.0, -1.0, 0.0), (-1.0, 0.0, 0.0), (0.0, 0.0, 0.0), (-1.016, -1.031, 0.005862), (-1.016, 0.01561, 0.005862), (0.03122, 0.01561, 0.005862), (-1.016, 0.01561, -0.004607), (-1.016, -1.031, -0.004607), (0.03122, 0.01561, -0.004607)], [], [(1, 0, 2), (4, 5, 3), (6, 7, 8), (3, 5, 8, 7), (5, 4, 6, 8), (4, 3, 7, 6)])
me_plane_011.polygons.foreach_set('material_index', [0, 1, 1, 1, 1, 1])
_uv = me_plane_011.uv_layers.new(name='UVMap')
_uv.uv.foreach_set('vector', [0.3073, 0.3941, 0.3073, 0.2015, 0.4999, 0.3941, 0.0, 0.0, 0.0, 0.0, 0.0, 0.0, 0.0, 0.0, 0.0, 0.0, 0.0, 0.0, 0.0, 0.0, 0.0, 0.0, 0.0, 0.0, 0.0, 0.0, 0.0, 0.0, 0.0, 0.0, 0.0, 0.0, 0.0, 0.0, 0.0, 0.0, 0.0, 0.0, 0.0, 0.0, 0.0, 0.0])
me_plane_011.materials.append(mat_material_004)
me_plane_011.materials.append(mat_sillon)
me_plane_011.use_remesh_preserve_volume = False
me_plane_011.use_remesh_preserve_attributes = False
me_plane_011.use_mirror_vertex_groups = False
me_plane_011.update()
me_plane_015 = bpy.data.meshes.new('Plane.015')
me_plane_015.from_pydata([(0.0, -1.0, 0.0), (0.0, 0.0, 0.0), (-0.9, 3.353e-08, 0.0), (-0.9, -0.1, 0.0), (0.0186, -1.03, 0.006012), (0.0186, 0.01137, 0.006012), (-0.9186, 0.01137, 0.006012), (-0.9186, -0.09277, 0.006012), (0.0186, -1.03, -0.004401), (0.0186, 0.01137, -0.004401), (-0.9186, 0.01137, -0.004401), (-0.9186, -0.09277, -0.004401)], [], [(0, 1, 2, 3), (4, 7, 6, 5), (8, 9, 10, 11), (7, 4, 8, 11), (4, 5, 9, 8), (5, 6, 10, 9), (6, 7, 11, 10)])
me_plane_015.polygons.foreach_set('material_index', [0, 1, 1, 1, 1, 1, 1])
_uv = me_plane_015.uv_layers.new(name='UVMap')
_uv.uv.foreach_set('vector', [0.4051, 0.1703, 0.4051, 0.408, 0.1911, 0.408, 0.1911, 0.3843, 0.0, 0.0, 0.0, 0.0, 0.0, 0.0, 0.0, 0.0, 0.0, 0.0, 0.0, 0.0, 0.0, 0.0, 0.0, 0.0, 0.0, 0.0, 0.0, 0.0, 0.0, 0.0, 0.0, 0.0, 0.0, 0.0, 0.0, 0.0, 0.0, 0.0, 0.0, 0.0, 0.0, 0.0, 0.0, 0.0, 0.0, 0.0, 0.0, 0.0, 0.0, 0.0, 0.0, 0.0, 0.0, 0.0, 0.0, 0.0])
me_plane_015.materials.append(mat_material_005)
me_plane_015.materials.append(mat_sillon)
me_plane_015.use_remesh_preserve_volume = False
me_plane_015.use_remesh_preserve_attributes = False
me_plane_015.use_mirror_vertex_groups = False
me_plane_015.update()
me_plane_017 = bpy.data.meshes.new('Plane.017')
me_plane_017.from_pydata([(-2.384e-07, 3.353e-08, 0.0), (-3.576e-07, -0.1, 0.0), (-0.8, -0.9, 0.0), (-0.8, 0.0, 0.0), (0.01712, 0.0107, 0.005536), (0.01712, -0.09358, 0.005536), (-0.8171, -0.9278, 0.005536), (-0.8171, 0.0107, 0.005536), (0.01712, -0.09358, -0.004892), (0.01712, 0.0107, -0.004892), (-0.8171, -0.9278, -0.004892), (-0.8171, 0.0107, -0.004892)], [], [(0, 3, 2, 1), (4, 5, 6, 7), (9, 11, 10, 8), (5, 4, 9, 8), (6, 5, 8, 10), (7, 6, 10, 11), (4, 7, 11, 9)])
me_plane_017.polygons.foreach_set('material_index', [0, 1, 1, 1, 1, 1, 1])
_uv = me_plane_017.uv_layers.new(name='UVMap')
_uv.uv.foreach_set('vector', [0.2366, 0.4043, 0.003877, 0.4043, 0.003877, 0.1425, 0.2366, 0.3753, 0.0, 0.0, 0.0, 0.0, 0.0, 0.0, 0.0, 0.0, 0.0, 0.0, 0.0, 0.0, 0.0, 0.0, 0.0, 0.0, 0.0, 0.0, 0.0, 0.0, 0.0, 0.0, 0.0, 0.0, 0.0, 0.0, 0.0, 0.0, 0.0, 0.0, 0.0, 0.0, 0.0, 0.0, 0.0, 0.0, 0.0, 0.0, 0.0, 0.0, 0.0, 0.0, 0.0, 0.0, 0.0, 0.0, 0.0, 0.0])
me_plane_017.materials.append(mat_material_003)
me_plane_017.materials.append(mat_sillon)
me_plane_017.use_remesh_preserve_volume = False
me_plane_017.use_remesh_preserve_attributes = False
me_plane_017.use_mirror_vertex_groups = False
me_plane_017.update()
me_plane_036 = bpy.data.meshes.new('Plane.036')
me_plane_036.from_pydata([(-2.235e-08, -1.8, 0.0), (-2.608e-07, 3.353e-07, 0.0), (-0.8, -1.0, 0.0), (-0.8, -0.8, 0.0), (0.01196, -1.818, 0.005455), (0.01196, 0.03118, 0.005455), (-0.8158, -1.003, 0.005455), (-0.8158, -0.7965, 0.005455), (0.01196, -1.818, -0.005033), (0.01196, 0.03118, -0.005033), (-0.8158, -1.003, -0.005033), (-0.8158, -0.7965, -0.005033), (0.0059, 0.02512, 0.005455), (3.364e-05, -1.818, 0.005455), (0.0059, 0.02512, -0.005033), (3.364e-05, -1.818, -0.005033)], [], [(1, 3, 2, 0), (12, 13, 6, 7), (14, 11, 10, 15), (12, 7, 11, 14), (4, 5, 9, 8), (13, 4, 8, 15), (7, 6, 10, 11), (6, 13, 15, 10), (5, 12, 14, 9), (9, 14, 15, 8), (5, 4, 13, 12)])
me_plane_036.polygons.foreach_set('material_index', [0, 1, 1, 1, 1, 1, 1, 1, 1, 1, 1])
_uv = me_plane_036.uv_layers.new(name='UVMap')
_uv.uv.foreach_set('vector', [0.2201, 0.4201, 0.03753, 0.2373, 0.03755, 0.1916, 0.2203, 0.009034, 0.0, 0.0, 0.0, 0.0, 0.0, 0.0, 0.0, 0.0, 0.0, 0.0, 0.0, 0.0, 0.0, 0.0, 0.0, 0.0, 0.0, 0.0, 0.0, 0.0, 0.0, 0.0, 0.0, 0.0, 0.0, 0.0, 0.0, 0.0, 0.0, 0.0, 0.0, 0.0, 0.0, 0.0, 0.0, 0.0, 0.0, 0.0, 0.0, 0.0, 0.0, 0.0, 0.0, 0.0, 0.0, 0.0, 0.0, 0.0, 0.0, 0.0, 0.0, 0.0, 0.0, 0.0, 0.0, 0.0, 0.0, 0.0, 0.0, 0.0, 0.0, 0.0, 0.0, 0.0, 0.0, 0.0, 0.0, 0.0, 0.0, 0.0, 0.0, 0.0, 0.0, 0.0, 0.0, 0.0, 0.0, 0.0, 0.0, 0.0])
me_plane_036.materials.append(mat_material_002)
me_plane_036.materials.append(mat_sillon)
me_plane_036.use_remesh_preserve_volume = False
me_plane_036.use_remesh_preserve_attributes = False
me_plane_036.use_mirror_vertex_groups = False
me_plane_036.update()
me_plane_055 = bpy.data.meshes.new('Plane.055')
me_plane_055.from_pydata([(0.4, -0.4, 0.0), (-0.4, 0.4, 0.0), (-0.4, -0.4, 0.0), (-0.4177, -0.4177, 0.005506), (-0.4177, -0.4177, -0.005368), (-0.4177, 0.4353, 0.005506), (-0.4177, 0.4353, -0.005368), (0.4353, -0.4177, 0.005506), (0.4353, -0.4177, -0.005368)], [], [(2, 0, 1), (3, 4, 6, 5), (3, 5, 7), (5, 6, 8, 7), (7, 8, 4, 3), (4, 8, 6)])
me_plane_055.polygons.foreach_set('material_index', [0, 1, 1, 1, 1, 1])
_uv = me_plane_055.uv_layers.new(name='UVMap')
_uv.uv.foreach_set('vector', [-0.002256, 0.01292, 0.238, 0.01394, -0.003273, 0.2531, 0.8839, 0.2208, 0.8839, 0.2208, 0.8839, 0.2208, 0.8839, 0.2208, 0.8839, 0.2208, 0.8839, 0.2208, 0.8839, 0.2208, 0.8839, 0.2208, 0.8839, 0.2208, 0.8839, 0.2208, 0.8839, 0.2208, 0.8839, 0.2208, 0.8839, 0.2208, 0.8839, 0.2208, 0.8839, 0.2208, 0.8839, 0.2208, 0.8839, 0.2208, 0.8839, 0.2208])
me_plane_055.materials.append(mat_material_001)
me_plane_055.materials.append(mat_sillon)
me_plane_055.materials.append(mat_material)
me_plane_055.use_remesh_preserve_volume = False
me_plane_055.use_remesh_preserve_attributes = False
me_plane_055.use_mirror_vertex_groups = False
me_plane_055.update()
me_plane_016 = bpy.data.meshes.new('Plane.016')
me_plane_016.from_pydata([(0.0, 0.0, 0.0), (-0.9, -0.9, 0.0), (-0.9, 0.9, 0.0), (0.02781, 0.001712, 0.006093), (-0.9131, -0.9169, 0.006093), (-0.9131, 0.9426, 0.006093), (0.02781, 0.001712, -0.004361), (-0.9131, -0.9169, -0.004361), (-0.9131, 0.9426, -0.004361), (-0.9006, -0.9166, 0.006093), (-0.9006, -0.9166, -0.004361)], [], [(2, 1, 0), (5, 3, 9, 4), (8, 7, 10, 6), (9, 3, 6, 10), (3, 5, 8, 6), (5, 4, 7, 8), (4, 9, 10, 7)])
me_plane_016.polygons.foreach_set('material_index', [0, 1, 1, 1, 1, 1, 1])
_uv = me_plane_016.uv_layers.new(name='UVMap')
_uv.uv.foreach_set('vector', [0.2105, 0.4646, 0.2107, 0.09215, 0.3968, 0.2784, 0.0, 0.0, 0.0, 0.0, 0.0, 0.0, 0.0, 0.0, 0.0, 0.0, 0.0, 0.0, 0.0, 0.0, 0.0, 0.0, 0.0, 0.0, 0.0, 0.0, 0.0, 0.0, 0.0, 0.0, 0.0, 0.0, 0.0, 0.0, 0.0, 0.0, 0.0, 0.0, 0.0, 0.0, 0.0, 0.0, 0.0, 0.0, 0.0, 0.0, 0.0, 0.0, 0.0, 0.0, 0.0, 0.0, 0.0, 0.0])
me_plane_016.materials.append(mat_material_006)
me_plane_016.materials.append(mat_sillon)
me_plane_016.use_remesh_preserve_volume = False
me_plane_016.use_remesh_preserve_attributes = False
me_plane_016.use_mirror_vertex_groups = False
me_plane_016.update()
me_plane_012 = bpy.data.meshes.new('Plane.012')
me_plane_012.from_pydata([(-1.0, -1.0, 0.0), (0.0, -1.0, 0.0), (0.0, 0.0, 0.0), (-1.032, -1.016, 0.006103), (0.01575, -1.016, 0.006103), (0.01575, 0.0315, 0.006103), (-1.032, -1.016, -0.00437), (0.01575, -1.016, -0.00437), (0.01575, 0.0315, -0.00437)], [], [(1, 2, 0), (4, 3, 5), (7, 8, 6), (5, 3, 6, 8), (4, 5, 8, 7), (3, 4, 7, 6)])
me_plane_012.polygons.foreach_set('material_index', [0, 1, 1, 1, 1, 1])
_uv = me_plane_012.uv_layers.new(name='UVMap')
_uv.uv.foreach_set('vector', [0.4904, 0.2667, 0.4904, 0.5116, 0.2455, 0.2667, 0.0, 0.0, 0.0, 0.0, 0.0, 0.0, 0.0, 0.0, 0.0, 0.0, 0.0, 0.0, 0.0, 0.0, 0.0, 0.0, 0.0, 0.0, 0.0, 0.0, 0.0, 0.0, 0.0, 0.0, 0.0, 0.0, 0.0, 0.0, 0.0, 0.0, 0.0, 0.0, 0.0, 0.0, 0.0, 0.0])
me_plane_012.materials.append(mat_material_005)
me_plane_012.materials.append(mat_sillon)
me_plane_012.use_remesh_preserve_volume = False
me_plane_012.use_remesh_preserve_attributes = False
me_plane_012.use_mirror_vertex_groups = False
me_plane_012.update()
me_plane_013 = bpy.data.meshes.new('Plane.013')
me_plane_013.from_pydata([(0.0, 3.258e-07, 0.0), (1.0, 3.258e-07, 0.0), (0.9, -0.9, 0.0), (1.0, -0.9, 0.0), (-0.02842, 0.01764, 0.005795), (1.011, 0.01764, 0.005795), (0.9069, -0.9155, 0.005795), (1.011, -0.9155, 0.005795), (-0.02842, 0.01764, -0.004597), (1.011, 0.01764, -0.004597), (1.011, -0.9155, -0.004597), (0.9069, -0.9155, -0.004597)], [], [(1, 0, 2, 3), (5, 7, 6, 4), (9, 8, 11, 10), (5, 4, 8, 9), (7, 5, 9, 10), (6, 7, 10, 11), (4, 6, 11, 8)])
me_plane_013.polygons.foreach_set('material_index', [0, 1, 1, 1, 1, 1, 1])
_uv = me_plane_013.uv_layers.new(name='UVMap')
_uv.uv.foreach_set('vector', [0.5538, 0.1921, 0.3346, 0.1921, 0.5319, -0.005181, 0.5538, -0.005181, 0.0, 0.0, 0.0, 0.0, 0.0, 0.0, 0.0, 0.0, 0.0, 0.0, 0.0, 0.0, 0.0, 0.0, 0.0, 0.0, 0.0, 0.0, 0.0, 0.0, 0.0, 0.0, 0.0, 0.0, 0.0, 0.0, 0.0, 0.0, 0.0, 0.0, 0.0, 0.0, 0.0, 0.0, 0.0, 0.0, 0.0, 0.0, 0.0, 0.0, 0.0, 0.0, 0.0, 0.0, 0.0, 0.0, 0.0, 0.0])
me_plane_013.materials.append(mat_material_006)
me_plane_013.materials.append(mat_sillon)
me_plane_013.use_remesh_preserve_volume = False
me_plane_013.use_remesh_preserve_attributes = False
me_plane_013.use_mirror_vertex_groups = False
me_plane_013.update()
me_plane_014 = bpy.data.meshes.new('Plane.014')
me_plane_014.from_pydata([(-1.24e-07, 0.0, 0.0), (0.9, -0.9, 0.0), (-0.9, -0.9, 0.0), (-1.263e-07, 0.03187, 0.005399), (0.9478, -0.9159, 0.005399), (-0.9478, -0.9159, 0.005399), (-1.263e-07, 0.03187, -0.005133), (-0.9478, -0.9159, -0.005133), (0.9478, -0.9159, -0.005133)], [], [(2, 1, 0), (5, 3, 4), (7, 8, 6), (5, 4, 8, 7), (4, 3, 6, 8), (3, 5, 7, 6)])
me_plane_014.polygons.foreach_set('material_index', [0, 1, 1, 1, 1, 1])
_uv = me_plane_014.uv_layers.new(name='UVMap')
_uv.uv.foreach_set('vector', [0.2243, 0.005667, 0.5896, 0.005667, 0.407, 0.1883, 0.0, 0.0, 0.0, 0.0, 0.0, 0.0, 0.0, 0.0, 0.0, 0.0, 0.0, 0.0, 0.0, 0.0, 0.0, 0.0, 0.0, 0.0, 0.0, 0.0, 0.0, 0.0, 0.0, 0.0, 0.0, 0.0, 0.0, 0.0, 0.0, 0.0, 0.0, 0.0, 0.0, 0.0, 0.0, 0.0])
_ca = me_plane_014.color_attributes.new('Col', 'BYTE_COLOR', 'CORNER')
_ca.data.foreach_set('color', [1.0, 1.0, 1.0, 1.0, 1.0, 1.0, 1.0, 1.0, 1.0, 1.0, 1.0, 1.0, 1.0, 1.0, 1.0, 1.0, 1.0, 1.0, 1.0, 1.0, 1.0, 1.0, 1.0, 1.0, 1.0, 1.0, 1.0, 1.0, 1.0, 1.0, 1.0, 1.0, 1.0, 1.0, 1.0, 1.0, 1.0, 1.0, 1.0, 1.0, 1.0, 1.0, 1.0, 1.0, 1.0, 1.0, 1.0, 1.0, 1.0, 1.0, 1.0, 1.0, 1.0, 1.0, 1.0, 1.0, 1.0, 1.0, 1.0, 1.0, 1.0, 1.0, 1.0, 1.0, 1.0, 1.0, 1.0, 1.0, 1.0, 1.0, 1.0, 1.0, 1.0, 1.0, 1.0, 1.0, 1.0, 1.0, 1.0, 1.0, 1.0, 1.0, 1.0, 1.0])
me_plane_014.materials.append(mat_material_007)
me_plane_014.materials.append(mat_sillon)
me_plane_014.use_remesh_preserve_volume = False
me_plane_014.use_remesh_preserve_attributes = False
me_plane_014.use_mirror_vertex_groups = False
me_plane_014.update()
me_plane_002 = bpy.data.meshes.new('Plane.002')
me_plane_002.from_pydata([(0.0, 0.0, 0.0), (1.0, -1.0, 0.0), (1.0, 0.0, 0.0), (-0.02596, 0.01298, 0.005897), (1.013, -1.026, 0.005897), (1.013, 0.01298, 0.005897), (1.013, -1.026, -0.004493), (-0.02596, 0.01298, -0.004493), (1.013, 0.01298, -0.004493)], [], [(1, 2, 0), (4, 3, 5), (6, 8, 7), (5, 3, 7, 8), (4, 5, 8, 6), (3, 4, 6, 7)])
me_plane_002.polygons.foreach_set('material_index', [0, 1, 1, 1, 1, 1])
_uv = me_plane_002.uv_layers.new(name='UVMap')
_uv.uv.foreach_set('vector', [0.2861, 0.612, 0.2852, 0.3817, 0.5155, 0.3808, 0.0, 0.0, 0.0, 0.0, 0.0, 0.0, 0.0, 0.0, 0.0, 0.0, 0.0, 0.0, 0.0, 0.0, 0.0, 0.0, 0.0, 0.0, 0.0, 0.0, 0.0, 0.0, 0.0, 0.0, 0.0, 0.0, 0.0, 0.0, 0.0, 0.0, 0.0, 0.0, 0.0, 0.0, 0.0, 0.0])
me_plane_002.materials.append(mat_material_004)
me_plane_002.materials.append(mat_sillon)
me_plane_002.use_remesh_preserve_volume = False
me_plane_002.use_remesh_preserve_attributes = False
me_plane_002.use_mirror_vertex_groups = False
me_plane_002.update()
me_plane_008 = bpy.data.meshes.new('Plane.008')
me_plane_008.from_pydata([(-1.0, 1.0, 0.0), (0.0, 1.0, 0.0), (0.0, 0.0, 0.0), (-1.034, 1.017, 0.005957), (0.01699, 1.017, 0.005957), (0.01699, -0.03398, 0.005957), (0.01699, 1.017, -0.004553), (-1.034, 1.017, -0.004553), (0.01699, -0.03398, -0.004553)], [], [(2, 1, 0), (5, 3, 4), (8, 6, 7), (3, 5, 8, 7), (5, 4, 6, 8), (4, 3, 7, 6)])
me_plane_008.polygons.foreach_set('material_index', [0, 1, 1, 1, 1, 1])
_uv = me_plane_008.uv_layers.new(name='UVMap')
_uv.uv.foreach_set('vector', [0.5788, 0.3417, 0.5788, 0.611, 0.3095, 0.611, 0.0, 0.0, 0.0, 0.0, 0.0, 0.0, 0.0, 0.0, 0.0, 0.0, 0.0, 0.0, 0.0, 0.0, 0.0, 0.0, 0.0, 0.0, 0.0, 0.0, 0.0, 0.0, 0.0, 0.0, 0.0, 0.0, 0.0, 0.0, 0.0, 0.0, 0.0, 0.0, 0.0, 0.0, 0.0, 0.0])
me_plane_008.materials.append(mat_material_005)
me_plane_008.materials.append(mat_sillon)
me_plane_008.use_remesh_preserve_volume = False
me_plane_008.use_remesh_preserve_attributes = False
me_plane_008.use_mirror_vertex_groups = False
me_plane_008.update()
me_plane_009 = bpy.data.meshes.new('Plane.009')
me_plane_009.from_pydata([(0.0, 3.258e-07, 0.0), (1.0, 3.258e-07, 0.0), (0.9, 0.9, 0.0), (1.0, 0.9, 0.0), (-0.0372, -0.02309, 0.006003), (1.014, -0.02309, 0.006003), (0.909, 0.9136, 0.006003), (1.014, 0.9136, 0.006003), (1.014, -0.02309, -0.00451), (-0.0372, -0.02309, -0.00451), (0.909, 0.9136, -0.00451), (1.014, 0.9136, -0.00451)], [], [(0, 1, 3, 2), (4, 6, 7, 5), (9, 8, 11, 10), (7, 6, 10, 11), (6, 4, 9, 10), (5, 7, 11, 8), (4, 5, 8, 9)])
me_plane_009.polygons.foreach_set('material_index', [0, 1, 1, 1, 1, 1, 1])
_uv = me_plane_009.uv_layers.new(name='UVMap')
_uv.uv.foreach_set('vector', [0.2233, 0.4862, 0.4666, 0.4862, 0.4666, 0.7052, 0.4423, 0.7052, 0.0, 0.0, 0.0, 0.0, 0.0, 0.0, 0.0, 0.0, 0.0, 0.0, 0.0, 0.0, 0.0, 0.0, 0.0, 0.0, 0.0, 0.0, 0.0, 0.0, 0.0, 0.0, 0.0, 0.0, 0.0, 0.0, 0.0, 0.0, 0.0, 0.0, 0.0, 0.0, 0.0, 0.0, 0.0, 0.0, 0.0, 0.0, 0.0, 0.0, 0.0, 0.0, 0.0, 0.0, 0.0, 0.0, 0.0, 0.0])
me_plane_009.materials.append(mat_material_006)
me_plane_009.materials.append(mat_sillon)
me_plane_009.use_remesh_preserve_volume = False
me_plane_009.use_remesh_preserve_attributes = False
me_plane_009.use_mirror_vertex_groups = False
me_plane_009.update()
me_plane_010 = bpy.data.meshes.new('Plane.010')
me_plane_010.from_pydata([(4.766e-09, 0.0, 0.0), (0.9, 0.9, 0.0), (-0.9, 0.9, 0.0), (6.76e-09, -0.02689, 0.005826), (0.9403, 0.9134, 0.005826), (-0.9403, 0.9134, 0.005826), (6.76e-09, -0.02689, -0.004623), (0.9403, 0.9134, -0.004623), (-0.9403, 0.9134, -0.004623)], [], [(1, 2, 0), (4, 3, 5), (7, 8, 6), (4, 5, 8, 7), (5, 3, 6, 8), (3, 4, 7, 6)])
me_plane_010.polygons.foreach_set('material_index', [0, 1, 1, 1, 1, 1])
_uv = me_plane_010.uv_layers.new(name='UVMap')
_uv.uv.foreach_set('vector', [0.5841, 0.6936, 0.174, 0.6936, 0.3791, 0.4886, 0.0, 0.0, 0.0, 0.0, 0.0, 0.0, 0.0, 0.0, 0.0, 0.0, 0.0, 0.0, 0.0, 0.0, 0.0, 0.0, 0.0, 0.0, 0.0, 0.0, 0.0, 0.0, 0.0, 0.0, 0.0, 0.0, 0.0, 0.0, 0.0, 0.0, 0.0, 0.0, 0.0, 0.0, 0.0, 0.0])
me_plane_010.materials.append(mat_material_007)
me_plane_010.materials.append(mat_sillon)
me_plane_010.use_remesh_preserve_volume = False
me_plane_010.use_remesh_preserve_attributes = False
me_plane_010.use_mirror_vertex_groups = False
me_plane_010.update()
me_plane_003 = bpy.data.meshes.new('Plane.003')
me_plane_003.from_pydata([(0.0, 1.0, 0.0), (0.0, 0.0, 0.0), (-0.9, 0.1, 0.0), (-0.9, 3.353e-08, 0.0), (0.01828, 1.029, 0.00607), (0.01828, -0.01117, 0.00607), (-0.9183, 0.09289, 0.00607), (-0.9183, -0.01117, 0.00607), (0.01828, 1.029, -0.004337), (0.01828, -0.01117, -0.004337), (-0.9183, 0.09289, -0.004337), (-0.9183, -0.01117, -0.004337)], [], [(1, 0, 2, 3), (5, 7, 6, 4), (9, 8, 10, 11), (4, 6, 10, 8), (5, 4, 8, 9), (7, 5, 9, 11), (6, 7, 11, 10)])
me_plane_003.polygons.foreach_set('material_index', [0, 1, 1, 1, 1, 1, 1])
_uv = me_plane_003.uv_layers.new(name='UVMap')
_uv.uv.foreach_set('vector', [0.384, 0.3722, 0.384, 0.5898, 0.1881, 0.394, 0.1881, 0.3722, 0.0, 0.0, 0.0, 0.0, 0.0, 0.0, 0.0, 0.0, 0.0, 0.0, 0.0, 0.0, 0.0, 0.0, 0.0, 0.0, 0.0, 0.0, 0.0, 0.0, 0.0, 0.0, 0.0, 0.0, 0.0, 0.0, 0.0, 0.0, 0.0, 0.0, 0.0, 0.0, 0.0, 0.0, 0.0, 0.0, 0.0, 0.0, 0.0, 0.0, 0.0, 0.0, 0.0, 0.0, 0.0, 0.0, 0.0, 0.0])
me_plane_003.materials.append(mat_material_005)
me_plane_003.materials.append(mat_sillon)
me_plane_003.use_remesh_preserve_volume = False
me_plane_003.use_remesh_preserve_attributes = False
me_plane_003.use_mirror_vertex_groups = False
me_plane_003.update()
me_plane_007 = bpy.data.meshes.new('Plane.007')
me_plane_007.from_pydata([(2.235e-08, 0.0, 0.0), (-0.9, -0.9, 0.0), (-0.9, 0.9, 0.0), (0.02797, 0.0, 0.005953), (-0.914, -0.942, 0.005953), (-0.914, 0.9145, 0.005953), (-0.914, -0.942, -0.004513), (-0.914, 0.9145, -0.004513), (0.02797, 0.0, -0.004513), (-0.8872, 0.9144, 0.005953), (-0.8872, 0.9144, -0.004513)], [], [(1, 0, 2), (4, 5, 9, 3), (6, 8, 10, 7), (9, 5, 7, 10), (4, 3, 8, 6), (5, 4, 6, 7), (3, 9, 10, 8)])
me_plane_007.polygons.foreach_set('material_index', [0, 1, 1, 1, 1, 1, 1])
_uv = me_plane_007.uv_layers.new(name='UVMap')
_uv.uv.foreach_set('vector', [0.1936, 0.3597, 0.3723, 0.5384, 0.1936, 0.717, 0.0, 0.0, 0.0, 0.0, 0.0, 0.0, 0.0, 0.0, 0.0, 0.0, 0.0, 0.0, 0.0, 0.0, 0.0, 0.0, 0.0, 0.0, 0.0, 0.0, 0.0, 0.0, 0.0, 0.0, 0.0, 0.0, 0.0, 0.0, 0.0, 0.0, 0.0, 0.0, 0.0, 0.0, 0.0, 0.0, 0.0, 0.0, 0.0, 0.0, 0.0, 0.0, 0.0, 0.0, 0.0, 0.0, 0.0, 0.0])
me_plane_007.materials.append(mat_material_006)
me_plane_007.materials.append(mat_sillon)
me_plane_007.use_remesh_preserve_volume = False
me_plane_007.use_remesh_preserve_attributes = False
me_plane_007.use_mirror_vertex_groups = False
me_plane_007.update()
me_plane_004 = bpy.data.meshes.new('Plane.004')
me_plane_004.from_pydata([(-1.192e-07, 0.1, 0.0), (-2.384e-07, 3.353e-08, 0.0), (-0.8, 0.0, 0.0), (-0.8, 0.9, 0.0), (0.01647, 0.09382, 0.005908), (0.01647, -0.01029, 0.005908), (-0.8165, -0.01029, 0.005908), (-0.8165, 0.9268, 0.005908), (0.01647, -0.01029, -0.004504), (0.01647, 0.09382, -0.004504), (-0.8165, -0.01029, -0.004504), (-0.8165, 0.9268, -0.004504)], [], [(0, 3, 2, 1), (4, 5, 6, 7), (9, 11, 10, 8), (5, 4, 9, 8), (4, 7, 11, 9), (7, 6, 10, 11), (6, 5, 8, 10)])
me_plane_004.polygons.foreach_set('material_index', [0, 1, 1, 1, 1, 1, 1])
_uv = me_plane_004.uv_layers.new(name='UVMap')
_uv.uv.foreach_set('vector', [0.2102, 0.3953, 0.00851, 0.597, 0.00851, 0.37, 0.2102, 0.37, 0.0, 0.0, 0.0, 0.0, 0.0, 0.0, 0.0, 0.0, 0.0, 0.0, 0.0, 0.0, 0.0, 0.0, 0.0, 0.0, 0.0, 0.0, 0.0, 0.0, 0.0, 0.0, 0.0, 0.0, 0.0, 0.0, 0.0, 0.0, 0.0, 0.0, 0.0, 0.0, 0.0, 0.0, 0.0, 0.0, 0.0, 0.0, 0.0, 0.0, 0.0, 0.0, 0.0, 0.0, 0.0, 0.0, 0.0, 0.0])
me_plane_004.materials.append(mat_material_003)
me_plane_004.materials.append(mat_sillon)
me_plane_004.use_remesh_preserve_volume = False
me_plane_004.use_remesh_preserve_attributes = False
me_plane_004.use_mirror_vertex_groups = False
me_plane_004.update()
me_plane_005 = bpy.data.meshes.new('Plane.005')
me_plane_005.from_pydata([(-1.192e-07, -9.686e-08, 0.0), (-1.192e-07, 1.8, 0.0), (-0.8, 0.8, 0.0), (-0.8, 1.0, 0.0), (0.01695, -0.03814, 0.005914), (0.01695, 1.812, 0.005914), (-0.817, 0.7958, 0.005914), (-0.817, 1.004, 0.005914), (0.01695, -0.03814, -0.00451), (0.01695, 1.812, -0.00451), (-0.817, 0.7958, -0.00451), (-0.817, 1.004, -0.00451), (-0.01364, 1.811, 0.005914), (-0.01364, -0.007551, 0.005914), (-0.01364, 1.811, -0.00451), (-0.01364, -0.007551, -0.00451)], [], [(1, 3, 2, 0), (12, 13, 6, 7), (14, 11, 10, 15), (4, 5, 9, 8), (13, 4, 8, 15), (7, 6, 10, 11), (12, 7, 11, 14), (5, 12, 14, 9), (6, 13, 15, 10), (9, 14, 15, 8), (5, 4, 13, 12)])
me_plane_005.polygons.foreach_set('material_index', [0, 1, 1, 1, 1, 1, 1, 1, 1, 1, 1])
_uv = me_plane_005.uv_layers.new(name='UVMap')
_uv.uv.foreach_set('vector', [0.1744, 0.6898, 0.005314, 0.5207, 0.005314, 0.4785, 0.1744, 0.3094, 0.0, 0.0, 0.0, 0.0, 0.0, 0.0, 0.0, 0.0, 0.0, 0.0, 0.0, 0.0, 0.0, 0.0, 0.0, 0.0, 0.0, 0.0, 0.0, 0.0, 0.0, 0.0, 0.0, 0.0, 0.0, 0.0, 0.0, 0.0, 0.0, 0.0, 0.0, 0.0, 0.0, 0.0, 0.0, 0.0, 0.0, 0.0, 0.0, 0.0, 0.0, 0.0, 0.0, 0.0, 0.0, 0.0, 0.0, 0.0, 0.0, 0.0, 0.0, 0.0, 0.0, 0.0, 0.0, 0.0, 0.0, 0.0, 0.0, 0.0, 0.0, 0.0, 0.0, 0.0, 0.0, 0.0, 0.0, 0.0, 0.0, 0.0, 0.0, 0.0, 0.0, 0.0, 0.0, 0.0, 0.0, 0.0, 0.0, 0.0])
me_plane_005.materials.append(mat_material_002)
me_plane_005.materials.append(mat_sillon)
me_plane_005.use_remesh_preserve_volume = False
me_plane_005.use_remesh_preserve_attributes = False
me_plane_005.use_mirror_vertex_groups = False
me_plane_005.update()
me_plane_006 = bpy.data.meshes.new('Plane.006')
me_plane_006.from_pydata([(0.4, 0.4, 0.0), (-0.4, -0.4, 0.0), (-0.4, 0.4, 0.0), (0.4301, 0.415, 0.005782), (-0.415, -0.4301, 0.005782), (-0.415, 0.415, 0.005782), (0.4301, 0.415, -0.004782), (-0.415, -0.4301, -0.004782), (-0.415, 0.415, -0.004782)], [], [(1, 0, 2), (4, 5, 3), (7, 6, 8), (3, 5, 8, 6), (5, 4, 7, 8), (4, 3, 6, 7)])
me_plane_006.polygons.foreach_set('material_index', [0, 1, 1, 1, 1, 1])
_uv = me_plane_006.uv_layers.new(name='UVMap')
_uv.uv.foreach_set('vector', [0.006941, 0.4699, 0.2294, 0.6923, 0.006941, 0.6923, 0.0, 0.0, 0.0, 0.0, 0.0, 0.0, 0.0, 0.0, 0.0, 0.0, 0.0, 0.0, 0.0, 0.0, 0.0, 0.0, 0.0, 0.0, 0.0, 0.0, 0.0, 0.0, 0.0, 0.0, 0.0, 0.0, 0.0, 0.0, 0.0, 0.0, 0.0, 0.0, 0.0, 0.0, 0.0, 0.0])
me_plane_006.materials.append(mat_material_001)
me_plane_006.materials.append(mat_sillon)
me_plane_006.use_remesh_preserve_volume = False
me_plane_006.use_remesh_preserve_attributes = False
me_plane_006.use_mirror_vertex_groups = False
me_plane_006.update()
me_plane_001 = bpy.data.meshes.new('Plane.001')
me_plane_001.from_pydata([(0.0, 0.0, 0.0), (1.0, -1.0, 0.0), (1.0, 0.0, 0.0), (-0.02986, 0.01493, 0.006398), (1.015, -1.03, 0.006398), (1.015, 0.01493, 0.006398), (1.015, -1.03, -0.00405), (-0.02986, 0.01493, -0.00405), (1.015, 0.01493, -0.00405)], [], [(1, 2, 0), (4, 3, 5), (6, 8, 7), (5, 3, 7, 8), (4, 5, 8, 6), (3, 4, 6, 7)])
me_plane_001.polygons.foreach_set('material_index', [0, 1, 1, 1, 1, 1])
_uv = me_plane_001.uv_layers.new(name='UVMap')
_uv.uv.foreach_set('vector', [0.7064, 0.1549, 0.7064, 0.3744, 0.487, 0.3744, 0.0, 0.0, 0.0, 0.0, 0.0, 0.0, 0.0, 0.0, 0.0, 0.0, 0.0, 0.0, 0.0, 0.0, 0.0, 0.0, 0.0, 0.0, 0.0, 0.0, 0.0, 0.0, 0.0, 0.0, 0.0, 0.0, 0.0, 0.0, 0.0, 0.0, 0.0, 0.0, 0.0, 0.0, 0.0, 0.0])
me_plane_001.materials.append(mat_material_004)
me_plane_001.materials.append(mat_sillon)
me_plane_001.use_remesh_preserve_volume = False
me_plane_001.use_remesh_preserve_attributes = False
me_plane_001.use_mirror_vertex_groups = False
me_plane_001.update()
me_plane_035 = bpy.data.meshes.new('Plane.035')
me_plane_035.from_pydata([(0.0, 1.0, 0.0), (0.0, 0.0, 0.0), (-0.9, 0.1, 0.0), (-0.9, 3.353e-08, 0.0), (0.02279, 1.037, 0.006208), (0.02279, -0.01392, 0.006208), (-0.9228, 0.09114, 0.006208), (-0.9228, -0.01392, 0.006208), (0.02279, 1.037, -0.004298), (0.02279, -0.01392, -0.004298), (-0.9228, -0.01392, -0.004298), (-0.9228, 0.09114, -0.004298)], [], [(1, 0, 2, 3), (5, 7, 6, 4), (9, 8, 11, 10), (7, 5, 9, 10), (6, 7, 10, 11), (4, 6, 11, 8), (5, 4, 8, 9)])
me_plane_035.polygons.foreach_set('material_index', [0, 1, 1, 1, 1, 1, 1])
_uv = me_plane_035.uv_layers.new(name='UVMap')
_uv.uv.foreach_set('vector', [0.6706, 0.3495, 0.6706, 0.1209, 0.8763, 0.3266, 0.8763, 0.3495, 0.0, 0.0, 0.0, 0.0, 0.0, 0.0, 0.0, 0.0, 0.0, 0.0, 0.0, 0.0, 0.0, 0.0, 0.0, 0.0, 0.0, 0.0, 0.0, 0.0, 0.0, 0.0, 0.0, 0.0, 0.0, 0.0, 0.0, 0.0, 0.0, 0.0, 0.0, 0.0, 0.0, 0.0, 0.0, 0.0, 0.0, 0.0, 0.0, 0.0, 0.0, 0.0, 0.0, 0.0, 0.0, 0.0, 0.0, 0.0])
me_plane_035.materials.append(mat_material_005)
me_plane_035.materials.append(mat_sillon)
me_plane_035.use_remesh_preserve_volume = False
me_plane_035.use_remesh_preserve_attributes = False
me_plane_035.use_mirror_vertex_groups = False
me_plane_035.update()
me_plane_023 = bpy.data.meshes.new('Plane.023')
me_plane_023.from_pydata([(-1.192e-07, 0.1, 0.0), (-2.384e-07, 3.353e-08, 0.0), (-0.8, 0.0, 0.0), (-0.8, 0.9, 0.0), (0.01214, 0.09545, 0.006256), (0.01214, -0.007585, 0.006256), (-0.8121, -0.007585, 0.006256), (-0.8121, 0.9197, 0.006256), (0.01214, -0.007585, -0.004048), (0.01214, 0.09545, -0.004048), (-0.8121, -0.007585, -0.004048), (-0.8121, 0.9197, -0.004048)], [], [(0, 3, 2, 1), (4, 5, 6, 7), (9, 11, 10, 8), (4, 7, 11, 9), (7, 6, 10, 11), (6, 5, 8, 10), (5, 4, 9, 8)])
me_plane_023.polygons.foreach_set('material_index', [0, 1, 1, 1, 1, 1, 1])
_uv = me_plane_023.uv_layers.new(name='UVMap')
_uv.uv.foreach_set('vector', [0.8149, 0.3491, 0.9897, 0.1743, 0.9897, 0.3709, 0.8149, 0.3709, 0.0, 0.0, 0.0, 0.0, 0.0, 0.0, 0.0, 0.0, 0.0, 0.0, 0.0, 0.0, 0.0, 0.0, 0.0, 0.0, 0.0, 0.0, 0.0, 0.0, 0.0, 0.0, 0.0, 0.0, 0.0, 0.0, 0.0, 0.0, 0.0, 0.0, 0.0, 0.0, 0.0, 0.0, 0.0, 0.0, 0.0, 0.0, 0.0, 0.0, 0.0, 0.0, 0.0, 0.0, 0.0, 0.0, 0.0, 0.0])
me_plane_023.materials.append(mat_material_003)
me_plane_023.materials.append(mat_sillon)
me_plane_023.use_remesh_preserve_volume = False
me_plane_023.use_remesh_preserve_attributes = False
me_plane_023.use_mirror_vertex_groups = False
me_plane_023.update()
me_plane_024 = bpy.data.meshes.new('Plane.024')
me_plane_024.from_pydata([(-1.192e-07, -9.686e-08, 0.0), (-1.192e-07, 1.8, 0.0), (-0.8, 0.8, 0.0), (-0.8, 1.0, 0.0), (0.01453, -0.0327, 0.00597), (0.01453, 1.814, 0.00597), (-0.8145, 0.7964, 0.00597), (-0.8145, 1.004, 0.00597), (0.01453, -0.0327, -0.004393), (0.01453, 1.814, -0.004393), (-0.8145, 0.7964, -0.004393), (-0.8145, 1.004, -0.004393), (-0.004732, 1.813, 0.00597), (-0.004732, -0.01343, 0.00597), (-0.004732, 1.813, -0.004393), (-0.004732, -0.01343, -0.004393)], [], [(1, 3, 2, 0), (12, 13, 6, 7), (14, 11, 10, 15), (13, 4, 8, 15), (7, 6, 10, 11), (12, 7, 11, 14), (4, 5, 9, 8), (5, 12, 14, 9), (6, 13, 15, 10), (9, 14, 15, 8), (5, 4, 13, 12)])
me_plane_024.polygons.foreach_set('material_index', [0, 1, 1, 1, 1, 1, 1, 1, 1, 1, 1])
_uv = me_plane_024.uv_layers.new(name='UVMap')
_uv.uv.foreach_set('vector', [0.8129, 0.0211, 0.9917, 0.1999, 0.9917, 0.2446, 0.8129, 0.4234, 0.0, 0.0, 0.0, 0.0, 0.0, 0.0, 0.0, 0.0, 0.0, 0.0, 0.0, 0.0, 0.0, 0.0, 0.0, 0.0, 0.0, 0.0, 0.0, 0.0, 0.0, 0.0, 0.0, 0.0, 0.0, 0.0, 0.0, 0.0, 0.0, 0.0, 0.0, 0.0, 0.0, 0.0, 0.0, 0.0, 0.0, 0.0, 0.0, 0.0, 0.0, 0.0, 0.0, 0.0, 0.0, 0.0, 0.0, 0.0, 0.0, 0.0, 0.0, 0.0, 0.0, 0.0, 0.0, 0.0, 0.0, 0.0, 0.0, 0.0, 0.0, 0.0, 0.0, 0.0, 0.0, 0.0, 0.0, 0.0, 0.0, 0.0, 0.0, 0.0, 0.0, 0.0, 0.0, 0.0, 0.0, 0.0, 0.0, 0.0])
me_plane_024.materials.append(mat_material_002)
me_plane_024.materials.append(mat_sillon)
me_plane_024.use_remesh_preserve_volume = False
me_plane_024.use_remesh_preserve_attributes = False
me_plane_024.use_mirror_vertex_groups = False
me_plane_024.update()
me_plane_018 = bpy.data.meshes.new('Plane.018')
me_plane_018.from_pydata([(0.4, 0.4, 0.0), (-0.4, -0.4, 0.0), (-0.4, 0.4, 0.0), (0.4294, 0.4147, 0.006055), (-0.4147, -0.4294, 0.006055), (-0.4147, 0.4147, 0.006055), (0.4294, 0.4147, -0.004496), (-0.4147, -0.4294, -0.004496), (-0.4147, 0.4147, -0.004496)], [], [(1, 0, 2), (4, 5, 3), (7, 6, 8), (3, 5, 8, 6), (5, 4, 7, 8), (4, 3, 6, 7)])
me_plane_018.polygons.foreach_set('material_index', [0, 1, 1, 1, 1, 1])
_uv = me_plane_018.uv_layers.new(name='UVMap')
_uv.uv.foreach_set('vector', [0.9923, 0.2482, 0.7557, 0.01162, 0.9923, 0.01162, 0.0, 0.0, 0.0, 0.0, 0.0, 0.0, 0.0, 0.0, 0.0, 0.0, 0.0, 0.0, 0.0, 0.0, 0.0, 0.0, 0.0, 0.0, 0.0, 0.0, 0.0, 0.0, 0.0, 0.0, 0.0, 0.0, 0.0, 0.0, 0.0, 0.0, 0.0, 0.0, 0.0, 0.0, 0.0, 0.0])
me_plane_018.materials.append(mat_material_001)
me_plane_018.materials.append(mat_sillon)
me_plane_018.use_remesh_preserve_volume = False
me_plane_018.use_remesh_preserve_attributes = False
me_plane_018.use_mirror_vertex_groups = False
me_plane_018.update()
me_plane_026 = bpy.data.meshes.new('Plane.026')
me_plane_026.from_pydata([(2.235e-08, 0.0, 0.0), (-0.9, -0.9, 0.0), (-0.9, 0.9, 0.0), (0.03258, 0.0, 0.006051), (-0.9163, -0.9489, 0.006051), (-0.9163, 0.9154, 0.006051), (-0.9163, -0.9489, -0.004492), (-0.9163, 0.9154, -0.004492), (0.03258, 0.0, -0.004492), (-0.8828, 0.915, 0.006051), (-0.8828, 0.915, -0.004492)], [], [(1, 0, 2), (4, 5, 9, 3), (6, 8, 10, 7), (9, 5, 7, 10), (4, 3, 8, 6), (5, 4, 6, 7), (3, 9, 10, 8)])
me_plane_026.polygons.foreach_set('material_index', [0, 1, 1, 1, 1, 1, 1])
_uv = me_plane_026.uv_layers.new(name='UVMap')
_uv.uv.foreach_set('vector', [0.8519, 0.3836, 0.6637, 0.1953, 0.8519, 0.00709, 0.0, 0.0, 0.0, 0.0, 0.0, 0.0, 0.0, 0.0, 0.0, 0.0, 0.0, 0.0, 0.0, 0.0, 0.0, 0.0, 0.0, 0.0, 0.0, 0.0, 0.0, 0.0, 0.0, 0.0, 0.0, 0.0, 0.0, 0.0, 0.0, 0.0, 0.0, 0.0, 0.0, 0.0, 0.0, 0.0, 0.0, 0.0, 0.0, 0.0, 0.0, 0.0, 0.0, 0.0, 0.0, 0.0, 0.0, 0.0])
me_plane_026.materials.append(mat_material_006)
me_plane_026.materials.append(mat_sillon)
me_plane_026.use_remesh_preserve_volume = False
me_plane_026.use_remesh_preserve_attributes = False
me_plane_026.use_mirror_vertex_groups = False
me_plane_026.update()
me_plane_032 = bpy.data.meshes.new('Plane.032')
me_plane_032.from_pydata([(-1.0, 1.0, 0.0), (0.0, 1.0, 0.0), (0.0, 0.0, 0.0), (-1.033, 1.017, 0.006165), (0.01656, 1.017, 0.006165), (0.01656, -0.03311, 0.006165), (0.01656, 1.017, -0.004331), (-1.033, 1.017, -0.004331), (0.01656, -0.03311, -0.004331)], [], [(2, 1, 0), (5, 3, 4), (8, 6, 7), (3, 5, 8, 7), (5, 4, 6, 8), (4, 3, 7, 6)])
me_plane_032.polygons.foreach_set('material_index', [0, 1, 1, 1, 1, 1])
_uv = me_plane_032.uv_layers.new(name='UVMap')
_uv.uv.foreach_set('vector', [0.5154, 0.3812, 0.5154, 0.1599, 0.7366, 0.1599, 0.0, 0.0, 0.0, 0.0, 0.0, 0.0, 0.0, 0.0, 0.0, 0.0, 0.0, 0.0, 0.0, 0.0, 0.0, 0.0, 0.0, 0.0, 0.0, 0.0, 0.0, 0.0, 0.0, 0.0, 0.0, 0.0, 0.0, 0.0, 0.0, 0.0, 0.0, 0.0, 0.0, 0.0, 0.0, 0.0])
me_plane_032.materials.append(mat_material_005)
me_plane_032.materials.append(mat_sillon)
me_plane_032.use_remesh_preserve_volume = False
me_plane_032.use_remesh_preserve_attributes = False
me_plane_032.use_mirror_vertex_groups = False
me_plane_032.update()
me_plane_033 = bpy.data.meshes.new('Plane.033')
me_plane_033.from_pydata([(0.0, 3.258e-07, 0.0), (1.0, 3.258e-07, 0.0), (0.9, 0.9, 0.0), (1.0, 0.9, 0.0), (-0.0407, -0.02051, 0.006096), (1.005, -0.02051, 0.006096), (0.9003, 0.9156, 0.006096), (1.005, 0.9156, 0.006096), (1.005, -0.02051, -0.00436), (-0.0407, -0.02051, -0.00436), (0.9003, 0.9156, -0.00436), (1.005, 0.9156, -0.00436)], [], [(0, 1, 3, 2), (4, 6, 7, 5), (9, 8, 11, 10), (7, 6, 10, 11), (6, 4, 9, 10), (5, 7, 11, 8), (4, 5, 8, 9)])
me_plane_033.polygons.foreach_set('material_index', [0, 1, 1, 1, 1, 1, 1])
_uv = me_plane_033.uv_layers.new(name='UVMap')
_uv.uv.foreach_set('vector', [0.7445, 0.2103, 0.5133, 0.2103, 0.5133, 0.002251, 0.5365, 0.002251, 0.0, 0.0, 0.0, 0.0, 0.0, 0.0, 0.0, 0.0, 0.0, 0.0, 0.0, 0.0, 0.0, 0.0, 0.0, 0.0, 0.0, 0.0, 0.0, 0.0, 0.0, 0.0, 0.0, 0.0, 0.0, 0.0, 0.0, 0.0, 0.0, 0.0, 0.0, 0.0, 0.0, 0.0, 0.0, 0.0, 0.0, 0.0, 0.0, 0.0, 0.0, 0.0, 0.0, 0.0, 0.0, 0.0, 0.0, 0.0])
me_plane_033.materials.append(mat_material_006)
me_plane_033.materials.append(mat_sillon)
me_plane_033.use_remesh_preserve_volume = False
me_plane_033.use_remesh_preserve_attributes = False
me_plane_033.use_mirror_vertex_groups = False
me_plane_033.update()
me_plane_025 = bpy.data.meshes.new('Plane.025')
me_plane_025.from_pydata([(4.766e-09, 0.0, 0.0), (0.9, 0.9, 0.0), (-0.9, 0.9, 0.0), (7.246e-09, -0.03343, 0.00604), (0.9502, 0.9167, 0.00604), (-0.9502, 0.9167, 0.00604), (7.246e-09, -0.03343, -0.004517), (0.9502, 0.9167, -0.004517), (-0.9502, 0.9167, -0.004517)], [], [(1, 2, 0), (4, 3, 5), (7, 8, 6), (4, 5, 8, 7), (5, 3, 6, 8), (3, 4, 7, 6)])
me_plane_025.polygons.foreach_set('material_index', [0, 1, 1, 1, 1, 1])
_uv = me_plane_025.uv_layers.new(name='UVMap')
_uv.uv.foreach_set('vector', [0.5337, 0.007144, 0.8647, 0.007144, 0.6992, 0.1726, 0.0, 0.0, 0.0, 0.0, 0.0, 0.0, 0.0, 0.0, 0.0, 0.0, 0.0, 0.0, 0.0, 0.0, 0.0, 0.0, 0.0, 0.0, 0.0, 0.0, 0.0, 0.0, 0.0, 0.0, 0.0, 0.0, 0.0, 0.0, 0.0, 0.0, 0.0, 0.0, 0.0, 0.0, 0.0, 0.0])
me_plane_025.materials.append(mat_material_007)
me_plane_025.materials.append(mat_sillon)
me_plane_025.use_remesh_preserve_volume = False
me_plane_025.use_remesh_preserve_attributes = False
me_plane_025.use_mirror_vertex_groups = False
me_plane_025.update()
me_plane_031 = bpy.data.meshes.new('Plane.031')
me_plane_031.from_pydata([(-1.0, -1.0, 0.0), (-1.0, 0.0, 0.0), (0.0, 0.0, 0.0), (-1.015, -1.03, 0.006396), (-1.015, 0.01476, 0.006396), (0.02953, 0.01476, 0.006396), (-1.015, 0.01476, -0.004047), (-1.015, -1.03, -0.004047), (0.02953, 0.01476, -0.004047)], [], [(1, 0, 2), (4, 5, 3), (6, 7, 8), (3, 5, 8, 7), (5, 4, 6, 8), (4, 3, 7, 6)])
me_plane_031.polygons.foreach_set('material_index', [0, 1, 1, 1, 1, 1])
_uv = me_plane_031.uv_layers.new(name='UVMap')
_uv.uv.foreach_set('vector', [0.7261, 0.3677, 0.7261, 0.5953, 0.4985, 0.3677, 0.0, 0.0, 0.0, 0.0, 0.0, 0.0, 0.0, 0.0, 0.0, 0.0, 0.0, 0.0, 0.0, 0.0, 0.0, 0.0, 0.0, 0.0, 0.0, 0.0, 0.0, 0.0, 0.0, 0.0, 0.0, 0.0, 0.0, 0.0, 0.0, 0.0, 0.0, 0.0, 0.0, 0.0, 0.0, 0.0])
me_plane_031.materials.append(mat_material_004)
me_plane_031.materials.append(mat_sillon)
me_plane_031.use_remesh_preserve_volume = False
me_plane_031.use_remesh_preserve_attributes = False
me_plane_031.use_mirror_vertex_groups = False
me_plane_031.update()
me_plane_029 = bpy.data.meshes.new('Plane.029')
me_plane_029.from_pydata([(-1.0, -1.0, 0.0), (0.0, -1.0, 0.0), (0.0, 0.0, 0.0), (-1.028, -1.014, 0.006134), (0.01379, -1.014, 0.006134), (0.01379, 0.02757, 0.006134), (-1.028, -1.014, -0.004279), (0.01379, -1.014, -0.004279), (0.01379, 0.02757, -0.004279)], [], [(1, 2, 0), (4, 3, 5), (7, 8, 6), (5, 3, 6, 8), (4, 5, 8, 7), (3, 4, 7, 6)])
me_plane_029.polygons.foreach_set('material_index', [0, 1, 1, 1, 1, 1])
_uv = me_plane_029.uv_layers.new(name='UVMap')
_uv.uv.foreach_set('vector', [0.5118, 0.5508, 0.5118, 0.3067, 0.7558, 0.5508, 0.0, 0.0, 0.0, 0.0, 0.0, 0.0, 0.0, 0.0, 0.0, 0.0, 0.0, 0.0, 0.0, 0.0, 0.0, 0.0, 0.0, 0.0, 0.0, 0.0, 0.0, 0.0, 0.0, 0.0, 0.0, 0.0, 0.0, 0.0, 0.0, 0.0, 0.0, 0.0, 0.0, 0.0, 0.0, 0.0])
me_plane_029.materials.append(mat_material_005)
me_plane_029.materials.append(mat_sillon)
me_plane_029.use_remesh_preserve_volume = False
me_plane_029.use_remesh_preserve_attributes = False
me_plane_029.use_mirror_vertex_groups = False
me_plane_029.update()
me_plane_034 = bpy.data.meshes.new('Plane.034')
me_plane_034.from_pydata([(0.0, 3.258e-07, 0.0), (1.0, 3.258e-07, 0.0), (0.9, -0.9, 0.0), (1.0, -0.9, 0.0), (-0.03609, 0.0224, 0.006176), (1.014, 0.0224, 0.006176), (0.9001, -0.9134, 0.006176), (1.014, -0.9134, 0.006176), (-0.03609, 0.0224, -0.004321), (1.014, 0.0224, -0.004321), (1.014, -0.9134, -0.004321), (0.9001, -0.9134, -0.004321)], [], [(1, 0, 2, 3), (5, 7, 6, 4), (9, 8, 11, 10), (4, 6, 11, 8), (5, 4, 8, 9), (7, 5, 9, 10), (6, 7, 10, 11)])
me_plane_034.polygons.foreach_set('material_index', [0, 1, 1, 1, 1, 1, 1])
_uv = me_plane_034.uv_layers.new(name='UVMap')
_uv.uv.foreach_set('vector', [0.4943, 0.4566, 0.7401, 0.4566, 0.5189, 0.6778, 0.4943, 0.6778, 0.0, 0.0, 0.0, 0.0, 0.0, 0.0, 0.0, 0.0, 0.0, 0.0, 0.0, 0.0, 0.0, 0.0, 0.0, 0.0, 0.0, 0.0, 0.0, 0.0, 0.0, 0.0, 0.0, 0.0, 0.0, 0.0, 0.0, 0.0, 0.0, 0.0, 0.0, 0.0, 0.0, 0.0, 0.0, 0.0, 0.0, 0.0, 0.0, 0.0, 0.0, 0.0, 0.0, 0.0, 0.0, 0.0, 0.0, 0.0])
_ca = me_plane_034.color_attributes.new('Col', 'BYTE_COLOR', 'CORNER')
_ca.data.foreach_set('color', [1.0, 1.0, 1.0, 1.0, 1.0, 1.0, 1.0, 1.0, 1.0, 1.0, 1.0, 1.0, 1.0, 1.0, 1.0, 1.0, 1.0, 1.0, 1.0, 1.0, 1.0, 1.0, 1.0, 1.0, 1.0, 1.0, 1.0, 1.0, 1.0, 1.0, 1.0, 1.0, 1.0, 1.0, 1.0, 1.0, 1.0, 1.0, 1.0, 1.0, 1.0, 1.0, 1.0, 1.0, 1.0, 1.0, 1.0, 1.0, 1.0, 1.0, 1.0, 1.0, 1.0, 1.0, 1.0, 1.0, 1.0, 1.0, 1.0, 1.0, 1.0, 1.0, 1.0, 1.0, 1.0, 1.0, 1.0, 1.0, 1.0, 1.0, 1.0, 1.0, 1.0, 1.0, 1.0, 1.0, 1.0, 1.0, 1.0, 1.0, 1.0, 1.0, 1.0, 1.0, 1.0, 1.0, 1.0, 1.0, 1.0, 1.0, 1.0, 1.0, 1.0, 1.0, 1.0, 1.0, 1.0, 1.0, 1.0, 1.0, 1.0, 1.0, 1.0, 1.0, 1.0, 1.0, 1.0, 1.0, 1.0, 1.0, 1.0, 1.0])
me_plane_034.materials.append(mat_material_006)
me_plane_034.materials.append(mat_sillon)
me_plane_034.use_remesh_preserve_volume = False
me_plane_034.use_remesh_preserve_attributes = False
me_plane_034.use_mirror_vertex_groups = False
me_plane_034.update()
me_plane_019 = bpy.data.meshes.new('Plane.019')
me_plane_019.from_pydata([(-1.24e-07, 0.0, 0.0), (0.9, -0.9, 0.0), (-0.9, -0.9, 0.0), (-1.259e-07, 0.02572, 0.00611), (0.9386, -0.9129, 0.00611), (-0.9386, -0.9129, 0.00611), (-1.259e-07, 0.02572, -0.004319), (-0.9386, -0.9129, -0.004319), (0.9386, -0.9129, -0.004319)], [], [(2, 1, 0), (5, 3, 4), (7, 8, 6), (5, 4, 8, 7), (4, 3, 6, 8), (3, 5, 7, 6)])
me_plane_019.polygons.foreach_set('material_index', [0, 1, 1, 1, 1, 1])
_uv = me_plane_019.uv_layers.new(name='UVMap')
_uv.uv.foreach_set('vector', [0.8704, 0.6559, 0.5202, 0.6559, 0.6953, 0.4808, 0.0, 0.0, 0.0, 0.0, 0.0, 0.0, 0.0, 0.0, 0.0, 0.0, 0.0, 0.0, 0.0, 0.0, 0.0, 0.0, 0.0, 0.0, 0.0, 0.0, 0.0, 0.0, 0.0, 0.0, 0.0, 0.0, 0.0, 0.0, 0.0, 0.0, 0.0, 0.0, 0.0, 0.0, 0.0, 0.0])
me_plane_019.materials.append(mat_material_007)
me_plane_019.materials.append(mat_sillon)
me_plane_019.use_remesh_preserve_volume = False
me_plane_019.use_remesh_preserve_attributes = False
me_plane_019.use_mirror_vertex_groups = False
me_plane_019.update()
me_plane_027 = bpy.data.meshes.new('Plane.027')
me_plane_027.from_pydata([(0.0, -1.0, 0.0), (0.0, 0.0, 0.0), (-0.9, 3.353e-08, 0.0), (-0.9, -0.1, 0.0), (0.02255, -1.036, 0.006253), (0.02255, 0.01378, 0.006253), (-0.9225, 0.01378, 0.006253), (-0.9225, -0.09123, 0.006253), (0.02255, 0.01378, -0.004248), (0.02255, -1.036, -0.004248), (-0.9225, -0.09123, -0.004248), (-0.9225, 0.01378, -0.004248)], [], [(0, 1, 2, 3), (4, 7, 6, 5), (9, 8, 11, 10), (7, 4, 9, 10), (4, 5, 8, 9), (5, 6, 11, 8), (6, 7, 10, 11)])
me_plane_027.polygons.foreach_set('material_index', [0, 1, 1, 1, 1, 1, 1])
_uv = me_plane_027.uv_layers.new(name='UVMap')
_uv.uv.foreach_set('vector', [0.6299, 0.5341, 0.6299, 0.3175, 0.8248, 0.3175, 0.8248, 0.3392, 0.0, 0.0, 0.0, 0.0, 0.0, 0.0, 0.0, 0.0, 0.0, 0.0, 0.0, 0.0, 0.0, 0.0, 0.0, 0.0, 0.0, 0.0, 0.0, 0.0, 0.0, 0.0, 0.0, 0.0, 0.0, 0.0, 0.0, 0.0, 0.0, 0.0, 0.0, 0.0, 0.0, 0.0, 0.0, 0.0, 0.0, 0.0, 0.0, 0.0, 0.0, 0.0, 0.0, 0.0, 0.0, 0.0, 0.0, 0.0])
me_plane_027.materials.append(mat_material_005)
me_plane_027.materials.append(mat_sillon)
me_plane_027.use_remesh_preserve_volume = False
me_plane_027.use_remesh_preserve_attributes = False
me_plane_027.use_mirror_vertex_groups = False
me_plane_027.update()
me_plane_028 = bpy.data.meshes.new('Plane.028')
me_plane_028.from_pydata([(0.0, 0.0, 0.0), (-0.9, -0.9, 0.0), (-0.9, 0.9, 0.0), (0.03219, -4.264e-09, 0.006372), (-0.9161, -0.9131, 0.006372), (-0.9161, 0.9483, 0.006372), (-0.9161, -0.9131, -0.004164), (-0.9161, 0.9483, -0.004164), (0.03219, -4.264e-09, -0.004164), (-0.881, -0.9127, 0.006372), (-0.881, -0.9127, -0.004164)], [], [(2, 1, 0), (5, 3, 9, 4), (7, 6, 10, 8), (9, 3, 8, 10), (3, 5, 7, 8), (5, 4, 6, 7), (4, 9, 10, 6)])
me_plane_028.polygons.foreach_set('material_index', [0, 1, 1, 1, 1, 1, 1])
_uv = me_plane_028.uv_layers.new(name='UVMap')
_uv.uv.foreach_set('vector', [0.8349, 0.3615, 0.8348, 0.7325, 0.6494, 0.5469, 0.0, 0.0, 0.0, 0.0, 0.0, 0.0, 0.0, 0.0, 0.0, 0.0, 0.0, 0.0, 0.0, 0.0, 0.0, 0.0, 0.0, 0.0, 0.0, 0.0, 0.0, 0.0, 0.0, 0.0, 0.0, 0.0, 0.0, 0.0, 0.0, 0.0, 0.0, 0.0, 0.0, 0.0, 0.0, 0.0, 0.0, 0.0, 0.0, 0.0, 0.0, 0.0, 0.0, 0.0, 0.0, 0.0, 0.0, 0.0])
me_plane_028.materials.append(mat_material_006)
me_plane_028.materials.append(mat_sillon)
me_plane_028.use_remesh_preserve_volume = False
me_plane_028.use_remesh_preserve_attributes = False
me_plane_028.use_mirror_vertex_groups = False
me_plane_028.update()
me_plane_021 = bpy.data.meshes.new('Plane.021')
me_plane_021.from_pydata([(-2.384e-07, 3.353e-08, 0.0), (-3.576e-07, -0.1, 0.0), (-0.8, -0.9, 0.0), (-0.8, 0.0, 0.0), (0.01221, 0.007629, 0.006257), (0.01221, -0.09542, 0.006257), (-0.8122, -0.9198, 0.006257), (-0.8122, 0.007629, 0.006257), (0.01221, -0.09542, -0.004048), (0.01221, 0.007629, -0.004048), (-0.8122, -0.9198, -0.004048), (-0.8122, 0.007629, -0.004048)], [], [(0, 3, 2, 1), (4, 5, 6, 7), (9, 11, 10, 8), (4, 7, 11, 9), (5, 4, 9, 8), (6, 5, 8, 10), (7, 6, 10, 11)])
me_plane_021.polygons.foreach_set('material_index', [0, 1, 1, 1, 1, 1, 1])
_uv = me_plane_021.uv_layers.new(name='UVMap')
_uv.uv.foreach_set('vector', [0.79, 0.3794, 0.9974, 0.3794, 0.9974, 0.6128, 0.79, 0.4054, 0.0, 0.0, 0.0, 0.0, 0.0, 0.0, 0.0, 0.0, 0.0, 0.0, 0.0, 0.0, 0.0, 0.0, 0.0, 0.0, 0.0, 0.0, 0.0, 0.0, 0.0, 0.0, 0.0, 0.0, 0.0, 0.0, 0.0, 0.0, 0.0, 0.0, 0.0, 0.0, 0.0, 0.0, 0.0, 0.0, 0.0, 0.0, 0.0, 0.0, 0.0, 0.0, 0.0, 0.0, 0.0, 0.0, 0.0, 0.0])
me_plane_021.materials.append(mat_material_003)
me_plane_021.materials.append(mat_sillon)
me_plane_021.use_remesh_preserve_volume = False
me_plane_021.use_remesh_preserve_attributes = False
me_plane_021.use_mirror_vertex_groups = False
me_plane_021.update()
me_plane_022 = bpy.data.meshes.new('Plane.022')
me_plane_022.from_pydata([(-2.235e-08, -1.8, 0.0), (-2.608e-07, 3.353e-07, 0.0), (-0.8, -1.0, 0.0), (-0.8, -0.8, 0.0), (0.01224, -1.812, 0.006108), (0.01224, 0.02754, 0.006108), (-0.8122, -1.003, 0.006108), (-0.8122, -0.7969, 0.006108), (0.01224, -1.812, -0.004198), (0.01224, 0.02754, -0.004198), (-0.8122, -1.003, -0.004198), (-0.8122, -0.7969, -0.004198), (-0.003104, 0.01219, 0.006108), (-0.003104, -1.812, 0.006108), (-0.003104, 0.01219, -0.004198), (-0.003104, -1.812, -0.004198)], [], [(1, 3, 2, 0), (12, 13, 6, 7), (14, 11, 10, 15), (12, 7, 11, 14), (4, 5, 9, 8), (13, 4, 8, 15), (7, 6, 10, 11), (6, 13, 15, 10), (5, 12, 14, 9), (9, 14, 15, 8), (5, 4, 13, 12)])
me_plane_022.polygons.foreach_set('material_index', [0, 1, 1, 1, 1, 1, 1, 1, 1, 1, 1])
_uv = me_plane_022.uv_layers.new(name='UVMap')
_uv.uv.foreach_set('vector', [0.8331, 0.3183, 0.9873, 0.4727, 0.9873, 0.5112, 0.833, 0.6655, 0.0, 0.0, 0.0, 0.0, 0.0, 0.0, 0.0, 0.0, 0.0, 0.0, 0.0, 0.0, 0.0, 0.0, 0.0, 0.0, 0.0, 0.0, 0.0, 0.0, 0.0, 0.0, 0.0, 0.0, 0.0, 0.0, 0.0, 0.0, 0.0, 0.0, 0.0, 0.0, 0.0, 0.0, 0.0, 0.0, 0.0, 0.0, 0.0, 0.0, 0.0, 0.0, 0.0, 0.0, 0.0, 0.0, 0.0, 0.0, 0.0, 0.0, 0.0, 0.0, 0.0, 0.0, 0.0, 0.0, 0.0, 0.0, 0.0, 0.0, 0.0, 0.0, 0.0, 0.0, 0.0, 0.0, 0.0, 0.0, 0.0, 0.0, 0.0, 0.0, 0.0, 0.0, 0.0, 0.0, 0.0, 0.0, 0.0, 0.0])
me_plane_022.materials.append(mat_material_002)
me_plane_022.materials.append(mat_sillon)
me_plane_022.use_remesh_preserve_volume = False
me_plane_022.use_remesh_preserve_attributes = False
me_plane_022.use_mirror_vertex_groups = False
me_plane_022.update()
me_plane_020 = bpy.data.meshes.new('Plane.020')
me_plane_020.from_pydata([(0.4, -0.4, 0.0), (-0.4, 0.4, 0.0), (-0.4, -0.4, 0.0), (0.4251, -0.4126, 0.006267), (-0.4126, 0.4251, 0.006267), (-0.4126, -0.4126, 0.006267), (0.4251, -0.4126, -0.004204), (-0.4126, -0.4126, -0.004204), (-0.4126, 0.4251, -0.004204)], [], [(2, 0, 1), (5, 4, 3), (7, 6, 8), (4, 5, 7, 8), (3, 4, 8, 6), (5, 3, 6, 7)])
me_plane_020.polygons.foreach_set('material_index', [0, 1, 1, 1, 1, 1])
_uv = me_plane_020.uv_layers.new(name='UVMap')
_uv.uv.foreach_set('vector', [0.9873, 0.7061, 0.7685, 0.7061, 0.9873, 0.4873, 0.0, 0.0, 0.0, 0.0, 0.0, 0.0, 0.0, 0.0, 0.0, 0.0, 0.0, 0.0, 0.0, 0.0, 0.0, 0.0, 0.0, 0.0, 0.0, 0.0, 0.0, 0.0, 0.0, 0.0, 0.0, 0.0, 0.0, 0.0, 0.0, 0.0, 0.0, 0.0, 0.0, 0.0, 0.0, 0.0])
me_plane_020.materials.append(mat_material_001)
me_plane_020.materials.append(mat_sillon)
me_plane_020.use_remesh_preserve_volume = False
me_plane_020.use_remesh_preserve_attributes = False
me_plane_020.use_mirror_vertex_groups = False
me_plane_020.update()

# ---- objects
ob_circle = bpy.data.objects.new('Circle', me_circle)
ob_plane_036 = bpy.data.objects.new('Plane.036', me_plane)
ob_plane_010 = bpy.data.objects.new('Plane.010', me_plane_011)
ob_plane_014 = bpy.data.objects.new('Plane.014', me_plane_015)
ob_plane_016 = bpy.data.objects.new('Plane.016', me_plane_017)
ob_plane_017 = bpy.data.objects.new('Plane.017', me_plane_036)
ob_plane_030 = bpy.data.objects.new('Plane.030', me_plane_055)
ob_plane_015 = bpy.data.objects.new('Plane.015', me_plane_016)
ob_plane_011 = bpy.data.objects.new('Plane.011', me_plane_012)
ob_plane_012 = bpy.data.objects.new('Plane.012', me_plane_013)
ob_plane_013 = bpy.data.objects.new('Plane.013', me_plane_014)
ob_plane_001 = bpy.data.objects.new('Plane.001', me_plane_002)
ob_plane_007 = bpy.data.objects.new('Plane.007', me_plane_008)
ob_plane_008 = bpy.data.objects.new('Plane.008', me_plane_009)
ob_plane_009 = bpy.data.objects.new('Plane.009', me_plane_010)
ob_plane_002 = bpy.data.objects.new('Plane.002', me_plane_003)
ob_plane_006 = bpy.data.objects.new('Plane.006', me_plane_007)
ob_plane_003 = bpy.data.objects.new('Plane.003', me_plane_004)
ob_plane_004 = bpy.data.objects.new('Plane.004', me_plane_005)
ob_plane_005 = bpy.data.objects.new('Plane.005', me_plane_006)
ob_plane = bpy.data.objects.new('Plane', me_plane_001)
ob_plane_035 = bpy.data.objects.new('Plane.035', me_plane_035)
ob_plane_023 = bpy.data.objects.new('Plane.023', me_plane_023)
ob_plane_024 = bpy.data.objects.new('Plane.024', me_plane_024)
ob_plane_018 = bpy.data.objects.new('Plane.018', me_plane_018)
ob_plane_026 = bpy.data.objects.new('Plane.026', me_plane_026)
ob_plane_032 = bpy.data.objects.new('Plane.032', me_plane_032)
ob_plane_033 = bpy.data.objects.new('Plane.033', me_plane_033)
ob_plane_025 = bpy.data.objects.new('Plane.025', me_plane_025)
ob_plane_031 = bpy.data.objects.new('Plane.031', me_plane_031)
ob_plane_029 = bpy.data.objects.new('Plane.029', me_plane_029)
ob_plane_034 = bpy.data.objects.new('Plane.034', me_plane_034)
ob_plane_019 = bpy.data.objects.new('Plane.019', me_plane_019)
ob_plane_027 = bpy.data.objects.new('Plane.027', me_plane_027)
ob_plane_028 = bpy.data.objects.new('Plane.028', me_plane_028)
ob_plane_021 = bpy.data.objects.new('Plane.021', me_plane_021)
ob_plane_022 = bpy.data.objects.new('Plane.022', me_plane_022)
ob_plane_020 = bpy.data.objects.new('Plane.020', me_plane_020)

# ---- transforms, parenting, visibility, modifiers, constraints
ob_circle.location = (0.0, 0.0, -1.1)
ob_circle.scale = (0.0002601, 0.0002601, 9.509e-05)
ob_circle.lineart.crease_threshold = 0.0
ob_plane_036.location = (0.0, 0.0, 0.0)
ob_plane_036.scale = (0.003562, 0.003562, 0.003562)
ob_plane_036.lineart.crease_threshold = 0.0
ob_plane_010.location = (0.0, 0.0, 0.0)
ob_plane_010.rotation_euler = (0.0, -0.0, -6.283)
ob_plane_010.lineart.crease_threshold = 0.0
ob_plane_014.parent = ob_plane_010
ob_plane_014.matrix_parent_inverse = Matrix(((-1.0, 3.258e-07, 0.0, 0.0001895), (-3.258e-07, -1.0, 0.0, 8.846e-08), (0.0, 0.0, 1.0, 0.0), (0.0, 0.0, 0.0, 1.0)))
ob_plane_014.location = (1.0, 9.714e-10, 0.0)
ob_plane_014.rotation_euler = (0.0, -0.0, -3.142)
ob_plane_014.lineart.crease_threshold = 0.0
ob_plane_016.parent = ob_plane_014
ob_plane_016.matrix_parent_inverse = Matrix(((-1.0, 3.258e-07, 0.0, 1.0), (-3.258e-07, -1.0, 0.0, 3.269e-07), (0.0, 0.0, 1.0, 0.0), (0.0, 0.0, 0.0, 1.0)))
ob_plane_016.location = (1.9, -7.771e-08, 0.0)
ob_plane_016.rotation_euler = (0.0, -0.0, -3.142)
ob_plane_016.lineart.crease_threshold = 0.0
ob_plane_017.parent = ob_plane_016
ob_plane_017.matrix_parent_inverse = Matrix(((-1.0, 3.258e-07, 0.0, 1.9), (-3.258e-07, -1.0, 0.0, 5.415e-07), (0.0, 0.0, 1.0, 0.0), (0.0, 0.0, 0.0, 1.0)))
ob_plane_017.location = (1.9, 0.1, 0.0)
ob_plane_017.rotation_euler = (0.0, -0.0, -3.142)
ob_plane_017.lineart.crease_threshold = 0.0
ob_plane_030.parent = ob_plane_017
ob_plane_030.matrix_parent_inverse = Matrix(((-1.0, 3.258e-07, 0.0, 1.9), (-3.241e-07, -1.0, 0.0, 0.1), (0.0, 0.0, 1.0, 0.0), (0.0, 0.0, 0.0, 1.0)))
ob_plane_030.location = (2.3, 1.5, 0.0)
ob_plane_030.rotation_euler = (0.0, -0.0, -3.142)
ob_plane_030.lineart.crease_threshold = 0.0
ob_plane_015.parent = ob_plane_014
ob_plane_015.matrix_parent_inverse = Matrix(((-1.0, 3.258e-07, 0.0, 1.0), (-3.258e-07, -1.0, 0.0, 3.269e-07), (0.0, 0.0, 1.0, 0.0), (0.0, 0.0, 0.0, 1.0)))
ob_plane_015.location = (1.0, 1.0, 0.0)
ob_plane_015.rotation_euler = (0.0, -0.0, -3.142)
ob_plane_015.lineart.crease_threshold = 0.0
ob_plane_011.parent = ob_plane_010
ob_plane_011.matrix_parent_inverse = Matrix(((-1.0, 3.258e-07, 0.0, 0.0001895), (-3.258e-07, -1.0, 0.0, 8.846e-08), (0.0, 0.0, 1.0, 0.0), (0.0, 0.0, 0.0, 1.0)))
ob_plane_011.location = (0.0001895, 8.839e-08, 0.0)
ob_plane_011.rotation_euler = (0.0, -0.0, -3.142)
ob_plane_011.lineart.crease_threshold = 0.0
ob_plane_012.parent = ob_plane_011
ob_plane_012.matrix_parent_inverse = Matrix(((-1.0, 3.258e-07, 0.0, 0.0001895), (-3.258e-07, -1.0, 0.0, 8.846e-08), (0.0, 0.0, 1.0, 0.0), (0.0, 0.0, 0.0, 1.0)))
ob_plane_012.location = (1.0, 1.0, 0.0)
ob_plane_012.rotation_euler = (0.0, -0.0, -3.142)
ob_plane_012.lineart.crease_threshold = 0.0
ob_plane_013.parent = ob_plane_012
ob_plane_013.matrix_parent_inverse = Matrix(((-1.0, 3.258e-07, 0.0, 1.0), (-2.98e-07, -1.0, 0.0, 1.0), (0.0, 0.0, 1.0, 0.0), (0.0, 0.0, 0.0, 1.0)))
ob_plane_013.location = (1.0, 1.0, 0.0)
ob_plane_013.rotation_euler = (0.0, -0.0, -3.142)
ob_plane_013.lineart.crease_threshold = 0.0
ob_plane_001.location = (0.0, 8.839e-08, 0.0)
ob_plane_001.rotation_euler = (0.0, -0.0, -3.142)
ob_plane_001.lineart.crease_threshold = 0.0
ob_plane_007.parent = ob_plane_001
ob_plane_007.location = (-9.127e-08, 8.839e-08, 0.0)
ob_plane_007.rotation_euler = (0.0, -0.0, -3.142)
ob_plane_007.lineart.crease_threshold = 0.0
ob_plane_008.parent = ob_plane_007
ob_plane_008.matrix_parent_inverse = Matrix(((-1.0, 3.258e-07, 0.0, 0.0001895), (-3.258e-07, -1.0, 0.0, 8.846e-08), (0.0, 0.0, 1.0, 0.0), (0.0, 0.0, 0.0, 1.0)))
ob_plane_008.location = (1.0, -1.0, 0.0)
ob_plane_008.rotation_euler = (0.0, -0.0, -3.142)
ob_plane_008.lineart.crease_threshold = 0.0
ob_plane_009.parent = ob_plane_008
ob_plane_009.matrix_parent_inverse = Matrix(((-1.0, 3.258e-07, 0.0, 1.0), (-2.98e-07, -1.0, 0.0, -1.0), (0.0, 0.0, 1.0, 0.0), (0.0, 0.0, 0.0, 1.0)))
ob_plane_009.location = (1.0, -1.0, 0.0)
ob_plane_009.rotation_euler = (0.0, -0.0, -3.142)
ob_plane_009.lineart.crease_threshold = 0.0
ob_plane_002.parent = ob_plane_001
ob_plane_002.location = (1.0, 9.714e-10, 0.0)
ob_plane_002.rotation_euler = (0.0, -0.0, -3.142)
ob_plane_002.lineart.crease_threshold = 0.0
ob_plane_006.parent = ob_plane_002
ob_plane_006.matrix_parent_inverse = Matrix(((-1.0, 3.258e-07, 0.0, 1.0), (-3.258e-07, -1.0, 0.0, 3.269e-07), (0.0, 0.0, 1.0, 0.0), (0.0, 0.0, 0.0, 1.0)))
ob_plane_006.location = (1.0, -1.0, 0.0)
ob_plane_006.rotation_euler = (0.0, -0.0, -3.142)
ob_plane_006.lineart.crease_threshold = 0.0
ob_plane_003.parent = ob_plane_002
ob_plane_003.matrix_parent_inverse = Matrix(((-1.0, 3.258e-07, 0.0, 1.0), (-3.258e-07, -1.0, 0.0, 3.269e-07), (0.0, 0.0, 1.0, 0.0), (0.0, 0.0, 0.0, 1.0)))
ob_plane_003.location = (1.9, -7.771e-08, 0.0)
ob_plane_003.rotation_euler = (0.0, -0.0, -3.142)
ob_plane_003.lineart.crease_threshold = 0.0
ob_plane_004.parent = ob_plane_003
ob_plane_004.matrix_parent_inverse = Matrix(((-1.0, 3.258e-07, 0.0, 1.9), (-3.258e-07, -1.0, 0.0, 5.415e-07), (0.0, 0.0, 1.0, 0.0), (0.0, 0.0, 0.0, 1.0)))
ob_plane_004.location = (1.9, -0.1, 0.0)
ob_plane_004.rotation_euler = (0.0, -0.0, -3.142)
ob_plane_004.lineart.crease_threshold = 0.0
ob_plane_005.parent = ob_plane_004
ob_plane_005.matrix_parent_inverse = Matrix(((-1.0, 3.258e-07, 0.0, 1.9), (-3.241e-07, -1.0, 0.0, -0.1), (0.0, 0.0, 1.0, 0.0), (0.0, 0.0, 0.0, 1.0)))
ob_plane_005.location = (2.3, -1.5, 0.0)
ob_plane_005.rotation_euler = (0.0, -0.0, -3.142)
ob_plane_005.lineart.crease_threshold = 0.0
ob_plane.location = (0.0, 0.0, 0.0)
ob_plane.lineart.crease_threshold = 0.0
ob_plane_035.parent = ob_plane
ob_plane_035.location = (1.0, 9.714e-10, 0.0)
ob_plane_035.rotation_euler = (0.0, -0.0, -3.142)
ob_plane_035.lineart.crease_threshold = 0.0
ob_plane_023.parent = ob_plane_035
ob_plane_023.matrix_parent_inverse = Matrix(((-1.0, 3.258e-07, 0.0, 1.0), (-3.258e-07, -1.0, 0.0, 3.269e-07), (0.0, 0.0, 1.0, 0.0), (0.0, 0.0, 0.0, 1.0)))
ob_plane_023.location = (1.9, -7.771e-08, 0.0)
ob_plane_023.rotation_euler = (0.0, -0.0, -3.142)
ob_plane_023.lineart.crease_threshold = 0.0
ob_plane_024.parent = ob_plane_023
ob_plane_024.matrix_parent_inverse = Matrix(((-1.0, 3.258e-07, 0.0, 1.9), (-3.258e-07, -1.0, 0.0, 5.415e-07), (0.0, 0.0, 1.0, 0.0), (0.0, 0.0, 0.0, 1.0)))
ob_plane_024.location = (1.9, -0.1, 0.0)
ob_plane_024.rotation_euler = (0.0, -0.0, -3.142)
ob_plane_024.lineart.crease_threshold = 0.0
ob_plane_018.parent = ob_plane_024
ob_plane_018.matrix_parent_inverse = Matrix(((-1.0, 3.258e-07, 0.0, 1.9), (-3.241e-07, -1.0, 0.0, -0.1), (0.0, 0.0, 1.0, 0.0), (0.0, 0.0, 0.0, 1.0)))
ob_plane_018.location = (2.3, -1.5, 0.0)
ob_plane_018.rotation_euler = (0.0, -0.0, -3.142)
ob_plane_018.lineart.crease_threshold = 0.0
ob_plane_026.parent = ob_plane_035
ob_plane_026.matrix_parent_inverse = Matrix(((-1.0, 3.258e-07, 0.0, 1.0), (-3.258e-07, -1.0, 0.0, 3.269e-07), (0.0, 0.0, 1.0, 0.0), (0.0, 0.0, 0.0, 1.0)))
ob_plane_026.location = (1.0, -1.0, 0.0)
ob_plane_026.rotation_euler = (0.0, -0.0, -3.142)
ob_plane_026.lineart.crease_threshold = 0.0
ob_plane_032.parent = ob_plane
ob_plane_032.location = (-9.127e-08, 8.839e-08, 0.0)
ob_plane_032.rotation_euler = (0.0, -0.0, -3.142)
ob_plane_032.lineart.crease_threshold = 0.0
ob_plane_033.parent = ob_plane_032
ob_plane_033.matrix_parent_inverse = Matrix(((-1.0, 3.258e-07, 0.0, 0.0001895), (-3.258e-07, -1.0, 0.0, 8.846e-08), (0.0, 0.0, 1.0, 0.0), (0.0, 0.0, 0.0, 1.0)))
ob_plane_033.location = (1.0, -1.0, 0.0)
ob_plane_033.rotation_euler = (0.0, -0.0, -3.142)
ob_plane_033.lineart.crease_threshold = 0.0
ob_plane_025.parent = ob_plane_033
ob_plane_025.matrix_parent_inverse = Matrix(((-1.0, 3.258e-07, 0.0, 1.0), (-2.98e-07, -1.0, 0.0, -1.0), (0.0, 0.0, 1.0, 0.0), (0.0, 0.0, 0.0, 1.0)))
ob_plane_025.location = (1.0, -1.0, 0.0)
ob_plane_025.rotation_euler = (0.0, -0.0, -3.142)
ob_plane_025.lineart.crease_threshold = 0.0
ob_plane_031.location = (-9.127e-08, 8.839e-08, 0.0)
ob_plane_031.rotation_euler = (0.0, -0.0, -3.142)
ob_plane_031.lineart.crease_threshold = 0.0
ob_plane_029.parent = ob_plane_031
ob_plane_029.matrix_parent_inverse = Matrix(((-1.0, 3.258e-07, 0.0, 0.0001895), (-3.258e-07, -1.0, 0.0, 8.846e-08), (0.0, 0.0, 1.0, 0.0), (0.0, 0.0, 0.0, 1.0)))
ob_plane_029.location = (0.0001895, 8.839e-08, 0.0)
ob_plane_029.rotation_euler = (0.0, -0.0, -3.142)
ob_plane_029.lineart.crease_threshold = 0.0
ob_plane_034.parent = ob_plane_029
ob_plane_034.matrix_parent_inverse = Matrix(((-1.0, 3.258e-07, 0.0, 0.0001895), (-3.258e-07, -1.0, 0.0, 8.846e-08), (0.0, 0.0, 1.0, 0.0), (0.0, 0.0, 0.0, 1.0)))
ob_plane_034.location = (1.0, 1.0, 0.0)
ob_plane_034.rotation_euler = (0.0, -0.0, -3.142)
ob_plane_034.lineart.crease_threshold = 0.0
ob_plane_019.parent = ob_plane_034
ob_plane_019.matrix_parent_inverse = Matrix(((-1.0, 3.258e-07, 0.0, 1.0), (-2.98e-07, -1.0, 0.0, 1.0), (0.0, 0.0, 1.0, 0.0), (0.0, 0.0, 0.0, 1.0)))
ob_plane_019.location = (1.0, 1.0, 0.0)
ob_plane_019.rotation_euler = (0.0, -0.0, -3.142)
ob_plane_019.lineart.crease_threshold = 0.0
ob_plane_027.parent = ob_plane_031
ob_plane_027.matrix_parent_inverse = Matrix(((-1.0, 3.258e-07, 0.0, 0.0001895), (-3.258e-07, -1.0, 0.0, 8.846e-08), (0.0, 0.0, 1.0, 0.0), (0.0, 0.0, 0.0, 1.0)))
ob_plane_027.location = (1.0, 9.714e-10, 0.0)
ob_plane_027.rotation_euler = (0.0, -0.0, -3.142)
ob_plane_027.lineart.crease_threshold = 0.0
ob_plane_028.parent = ob_plane_027
ob_plane_028.matrix_parent_inverse = Matrix(((-1.0, 3.258e-07, 0.0, 1.0), (-3.258e-07, -1.0, 0.0, 3.269e-07), (0.0, 0.0, 1.0, 0.0), (0.0, 0.0, 0.0, 1.0)))
ob_plane_028.location = (1.0, 1.0, 0.0)
ob_plane_028.rotation_euler = (0.0, -0.0, -3.142)
ob_plane_028.lineart.crease_threshold = 0.0
ob_plane_021.parent = ob_plane_027
ob_plane_021.matrix_parent_inverse = Matrix(((-1.0, 3.258e-07, 0.0, 1.0), (-3.258e-07, -1.0, 0.0, 3.269e-07), (0.0, 0.0, 1.0, 0.0), (0.0, 0.0, 0.0, 1.0)))
ob_plane_021.location = (1.9, -7.771e-08, 0.0)
ob_plane_021.rotation_euler = (0.0, -0.0, -3.142)
ob_plane_021.lineart.crease_threshold = 0.0
ob_plane_022.parent = ob_plane_021
ob_plane_022.matrix_parent_inverse = Matrix(((-1.0, 3.258e-07, 0.0, 1.9), (-3.258e-07, -1.0, 0.0, 5.415e-07), (0.0, 0.0, 1.0, 0.0), (0.0, 0.0, 0.0, 1.0)))
ob_plane_022.location = (1.9, 0.1, 0.0)
ob_plane_022.rotation_euler = (0.0, -0.0, -3.142)
ob_plane_022.lineart.crease_threshold = 0.0
ob_plane_020.parent = ob_plane_022
ob_plane_020.matrix_parent_inverse = Matrix(((-1.0, 3.258e-07, 0.0, 1.9), (-3.241e-07, -1.0, 0.0, 0.1), (0.0, 0.0, 1.0, 0.0), (0.0, 0.0, 0.0, 1.0)))
ob_plane_020.location = (2.3, 1.5, 0.0)
ob_plane_020.rotation_euler = (0.0, -0.0, -3.142)
ob_plane_020.lineart.crease_threshold = 0.0

# ---- collection membership
col_collection_1.objects.link(ob_circle)
col_collection_1.objects.link(ob_plane_036)
col_collection_1.objects.link(ob_plane_010)
col_collection_1.objects.link(ob_plane_014)
col_collection_1.objects.link(ob_plane_016)
col_collection_1.objects.link(ob_plane_017)
col_collection_1.objects.link(ob_plane_030)
col_collection_1.objects.link(ob_plane_015)
col_collection_1.objects.link(ob_plane_011)
col_collection_1.objects.link(ob_plane_012)
col_collection_1.objects.link(ob_plane_013)
col_collection_1.objects.link(ob_plane_001)
col_collection_1.objects.link(ob_plane_007)
col_collection_1.objects.link(ob_plane_008)
col_collection_1.objects.link(ob_plane_009)
col_collection_1.objects.link(ob_plane_002)
col_collection_1.objects.link(ob_plane_006)
col_collection_1.objects.link(ob_plane_003)
col_collection_1.objects.link(ob_plane_004)
col_collection_1.objects.link(ob_plane_005)
col_collection_1.objects.link(ob_plane)
col_collection_1.objects.link(ob_plane_035)
col_collection_1.objects.link(ob_plane_023)
col_collection_1.objects.link(ob_plane_024)
col_collection_1.objects.link(ob_plane_018)
col_collection_1.objects.link(ob_plane_026)
col_collection_1.objects.link(ob_plane_032)
col_collection_1.objects.link(ob_plane_033)
col_collection_1.objects.link(ob_plane_025)
col_collection_1.objects.link(ob_plane_031)
col_collection_1.objects.link(ob_plane_029)
col_collection_1.objects.link(ob_plane_034)
col_collection_1.objects.link(ob_plane_019)
col_collection_1.objects.link(ob_plane_027)
col_collection_1.objects.link(ob_plane_028)
col_collection_1.objects.link(ob_plane_021)
col_collection_1.objects.link(ob_plane_022)
col_collection_1.objects.link(ob_plane_020)

# ---- scene / render settings (as saved in the file)
scene.frame_start = 1; scene.frame_end = 155; scene.frame_set(1)
scene.render.engine = 'BLENDER_EEVEE_NEXT'
scene.render.resolution_percentage = 50
scene.render.dither_intensity = 0.0
scene.cycles.use_denoising = False
scene.cycles.samples = 128
scene.cycles.sampling_pattern = 'TABULATED_SOBOL'
scene.cycles.use_adaptive_sampling = False
scene.cycles.use_light_tree = False
scene.cycles.blur_glossy = 0.0
scene.cycles.sample_clamp_indirect = 0.0
scene.view_settings.view_transform = 'Standard'
bpy.context.view_layer.update()

# ---- added for rendering (the .blend has no active camera and no usable light): camera, sun
cam_auto = bpy.data.cameras.new('AutoCamera')
cam_auto.lens = 50.0
cam_auto.sensor_width = 36.0
cam_auto.clip_end = 1000.0
ob_auto_camera = bpy.data.objects.new('AutoCamera', cam_auto)
scene.collection.objects.link(ob_auto_camera)
ob_auto_camera.location = (6.23456, -7.4848, 4.44202)
ob_auto_camera.rotation_euler = (1.09748, -7.21219e-08, 0.694738)
scene.camera = ob_auto_camera
light_auto_sun = bpy.data.lights.new('AutoSun', 'SUN')
light_auto_sun.energy = 3.0
light_auto_sun.angle = 0.0523599
ob_auto_sun = bpy.data.objects.new('AutoSun', light_auto_sun)
scene.collection.objects.link(ob_auto_sun)
ob_auto_sun.rotation_euler = (0.872665, 0.174533, 0.523599)
bpy.context.view_layer.update()
